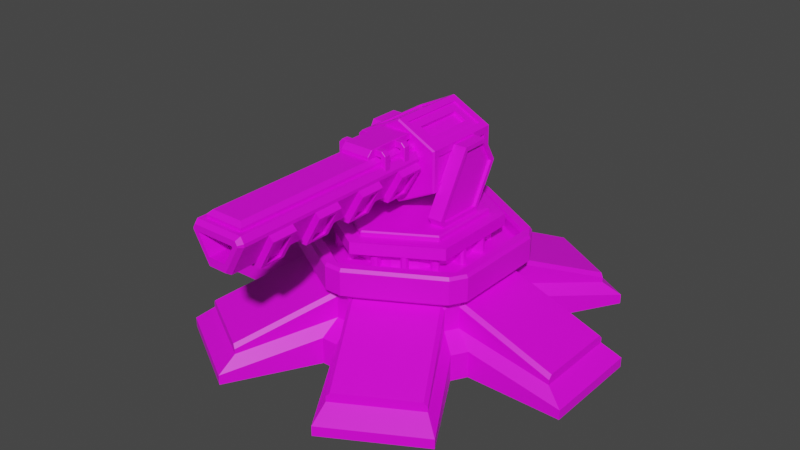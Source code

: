 # Source: PlasmaCannon.blend  (saved by Blender 2.91.10; exported with 4.5.12 LTS)
import bpy
from mathutils import Matrix  # noqa: F401  (used for matrix-valued properties, if any)

bpy.ops.wm.read_factory_settings(use_empty=True)
scene = bpy.context.scene
scene.name = 'Scene'

# ---- collections
col_collection = bpy.data.collections.new('Collection'); scene.collection.children.link(col_collection)

# ---- images (referenced by path relative to the original .blend; pixels are not part of the script)
import os
ASSET_DIR = os.environ.get("B2B_ASSET_DIR", "")  # directory of the original .blend (textures are referenced by path, not embedded)
HERE = os.path.dirname(os.path.abspath(__file__))  # packed textures are extracted next to this script under _unpacked/

def load_image(name, relpath, width, height, colorspace="sRGB"):
    """Load a texture the original file referenced (path relative to the .blend, or extracted next to this script)."""
    p = next((c for c in (os.path.join(HERE, relpath), os.path.join(ASSET_DIR, relpath)) if relpath and os.path.exists(c)), "")
    if p:
        img = bpy.data.images.load(p, check_existing=True)
        img.name = name
    else:  # same state as the original file: an image datablock whose file is absent (Cycles renders it pink)
        img = bpy.data.images.new(name, width, height)
        img.source = "FILE"
        img.filepath = "//" + (relpath or name)
    img.colorspace_settings.name = colorspace
    return img
img_green_team_png = load_image('green_team.png', 'green_team.png', 1024, 1024, 'sRGB')

# ---- materials (node trees are filled in below, after node groups)
mat_material_001 = bpy.data.materials.new('Material.001')
mat_material_001.use_transparent_shadow = False

# ---- material node trees
mat_material_001.use_nodes = True; mat_material_001.node_tree.nodes.clear()
_N = mat_material_001.node_tree.nodes; _L = mat_material_001.node_tree.links
n0 = _N.new('ShaderNodeBsdfPrincipled'); n0.name = 'Principled BSDF'; n0.location = (10, 300)
n0.distribution = 'GGX'
n0.subsurface_method = 'BURLEY'
n0.inputs[3].default_value = 1.45
n0.inputs[27].default_value = (0.0, 0.0, 0.0, 1.0)
n0.inputs[28].default_value = 1.0
n1 = _N.new('ShaderNodeOutputMaterial'); n1.name = 'Material Output'; n1.location = (300, 300)
n2 = _N.new('ShaderNodeTexImage'); n2.name = 'Image Texture'; n2.location = (-280, 280)
n2.image = img_green_team_png
_L.new(n0.outputs[0], n1.inputs[0])
_L.new(n2.outputs[0], n0.inputs[0])
n1.is_active_output = True

# ---- world
world_world = bpy.data.worlds.new('World'); scene.world = world_world
world_world.use_nodes = True; world_world.node_tree.nodes.clear()
_N = world_world.node_tree.nodes; _L = world_world.node_tree.links
n0 = _N.new('ShaderNodeOutputWorld'); n0.name = 'World Output'; n0.location = (300, 300)
n1 = _N.new('ShaderNodeBackground'); n1.name = 'Background'; n1.location = (10, 300)
n1.inputs[0].default_value = (0.05088, 0.05088, 0.05088, 1.0)
_L.new(n1.outputs[0], n0.inputs[0])
n0.is_active_output = True
world_world.color = (0.05088, 0.05088, 0.05088)
world_world.use_sun_shadow = False
world_world.sun_shadow_jitter_overblur = 0.0

# ---- meshes
me_cube = bpy.data.meshes.new('Cube')
me_cube.from_pydata([(0.0, -1.346, -0.3739), (0.0, -0.8747, -0.3739), (0.0, -4.551, 0.3217), (0.0, -4.723, -0.3217), (0.1629, -4.723, -0.1759), (0.346, -4.723, 0.1455), (0.346, -4.723, 0.1476), (0.3513, -4.551, 0.3217), (0.0, -1.817, -0.3739), (0.0, -2.288, -0.3739), (0.0, -2.759, -0.3739), (0.0, -3.229, -0.3739), (0.0, -3.7, -0.3739), (0.0, -4.171, -0.3739), (0.1953, -4.171, -0.3739), (0.1953, -3.7, -0.3739), (0.1953, -3.229, -0.3739), (0.1953, -2.759, -0.3739), (0.1953, -2.288, -0.3739), (0.5012, -1.346, 0.1629), (0.5012, -1.817, 0.1629), (0.5012, -2.288, 0.1629), (0.5012, -2.759, 0.1629), (0.5012, -3.229, 0.1629), (0.5012, -3.7, 0.1629), (0.5012, -4.171, 0.1629), (0.3513, -0.8747, 0.3217), (0.3513, -1.346, 0.3217), (0.3513, -1.817, 0.3217), (0.3513, -2.288, 0.3217), (0.3513, -2.759, 0.3217), (0.3513, -3.229, 0.3217), (0.3513, -3.7, 0.3217), (0.3513, -4.171, 0.3217), (0.5012, -4.171, 0.2189), (0.5012, -3.7, 0.2189), (0.5012, -3.229, 0.2189), (0.5012, -2.759, 0.2189), (0.5012, -2.288, 0.2189), (0.5012, -1.817, 0.2189), (0.5012, -1.346, 0.2189), (0.5012, -0.8747, 0.2189), (0.0, -1.817, -0.4559), (0.0, -2.288, -0.4559), (0.0, -0.8747, -0.4559), (0.0, -1.346, -0.4559), (0.0, -2.759, -0.4559), (0.0, -3.229, -0.4559), (0.0, -3.7, -0.4559), (0.0, -4.171, -0.4559), (0.3083, -4.085, -0.401), (0.3083, -3.786, -0.401), (0.3083, -3.143, -0.401), (0.3083, -2.845, -0.401), (0.3083, -2.202, -0.401), (0.3083, -1.903, -0.401), (0.3083, -1.26, -0.401), (0.3083, -0.9608, -0.401), (0.5517, -0.9608, 0.0261), (0.5517, -1.26, 0.0261), (0.5517, -1.903, 0.0261), (0.5517, -2.202, 0.0261), (0.5517, -2.845, 0.0261), (0.5517, -3.143, 0.0261), (0.5517, -3.786, 0.0261), (0.5517, -4.085, 0.0261), (0.277, -4.171, -0.4559), (0.277, -3.7, -0.4559), (0.277, -3.229, -0.4559), (0.277, -2.759, -0.4559), (0.277, -2.288, -0.4559), (0.277, -1.817, -0.4559), (0.277, -1.346, -0.4559), (0.277, -0.8747, -0.4559), (0.583, -0.8747, 0.081), (0.583, -1.346, 0.081), (0.583, -1.817, 0.081), (0.583, -2.288, 0.081), (0.583, -2.759, 0.081), (0.583, -3.229, 0.081), (0.583, -3.7, 0.081), (0.583, -4.171, 0.081), (0.2476, -4.085, -0.3847), (0.2476, -3.786, -0.3847), (0.2476, -3.143, -0.3847), (0.2476, -2.845, -0.3847), (0.2476, -2.202, -0.3847), (0.2476, -1.903, -0.3847), (0.2476, -1.26, -0.3847), (0.2476, -0.9608, -0.3847), (0.4909, -0.9608, 0.04233), (0.4909, -1.26, 0.04233), (0.4909, -1.903, 0.04233), (0.4909, -2.202, 0.04233), (0.4909, -2.845, 0.04233), (0.4909, -3.143, 0.04233), (0.4909, -3.786, 0.04233), (0.4909, -4.085, 0.04233), (0.4426, -4.171, 0.3217), (0.3344, -4.723, 0.168), (0.0, -4.642, 0.3217), (0.4426, -0.8747, 0.3217), (0.4426, -1.346, 0.3217), (0.4426, -1.817, 0.3217), (0.4426, -2.288, 0.3217), (0.4426, -2.759, 0.3217), (0.4426, -3.229, 0.3217), (0.4426, -3.7, 0.3217), (0.0, -4.171, 0.4464), (0.4146, -0.7068, 0.2939), (0.0, -0.8568, 0.4723), (0.0, -1.817, 0.4464), (0.0, -2.288, 0.4464), (0.0, -2.759, 0.4464), (0.0, -3.229, 0.4464), (0.0, -3.7, 0.4464), (0.2832, -0.8049, 0.3954), (0.3402, -0.8049, 0.3383), (0.0, -0.8049, 0.3954), (0.3402, -0.8049, 0.2939), (0.0, -0.8049, -0.2726), (0.2132, -0.8049, -0.2726), (0.4623, -0.8049, 0.1646), (0.4623, -0.8049, 0.2101), (0.5012, -4.642, 0.1629), (0.1953, -4.642, -0.3739), (0.0, -4.642, -0.3739), (0.4426, -4.642, 0.3217), (0.5012, -4.642, 0.2189), (0.0, -4.723, 0.2695), (0.449, -4.723, 0.1768), (0.1649, -4.723, -0.3217), (0.0, -4.723, -0.1759), (0.4123, -4.723, 0.2695), (0.449, -4.723, 0.205), (0.0, -4.723, 0.168), (0.0, -3.484, 0.168), (0.0, -3.484, -0.1759), (0.346, -3.484, 0.1455), (0.1629, -3.484, -0.1759), (0.3344, -3.484, 0.168), (0.346, -3.484, 0.1476), (0.4146, -0.8049, 0.2939), (0.1953, -0.8747, -0.3739), (0.5012, -0.8747, 0.1629), (0.1953, -1.817, -0.3739), (0.1953, -1.346, -0.3739), (0.0, -4.551, 0.3763), (0.0, -4.481, 0.4464), (0.2812, -1.346, 0.4464), (0.3513, -1.346, 0.3763), (0.3513, -1.817, 0.3763), (0.2812, -2.288, 0.4464), (0.3513, -2.288, 0.3763), (0.2812, -2.759, 0.4464), (0.3513, -2.759, 0.3763), (0.2812, -3.229, 0.4464), (0.3513, -3.229, 0.3763), (0.2812, -3.7, 0.4464), (0.3513, -3.7, 0.3763), (0.3513, -4.171, 0.3763), (0.2812, -4.171, 0.4464), (0.2812, -4.481, 0.4464), (0.3513, -4.551, 0.3763), (0.2553, -0.8568, 0.4723), (0.3513, -0.8747, 0.3763), (0.4623, -0.7068, 0.2101), (0.3402, -0.7068, 0.2939), (0.3402, -0.7068, 0.3383), (0.4623, -0.7068, 0.1646), (0.2832, -0.7068, 0.3954), (0.2132, -0.7068, -0.2726), (0.0, -0.7068, -0.2726), (0.0, -0.7068, 0.3954), (0.0, 0.8139, 0.6275), (0.6421, 0.8139, 0.3075), (0.6421, 0.8139, -0.3075), (0.0, 0.8139, -0.6275), (0.2553, -0.8568, 0.5667), (0.0, -1.346, 0.5926), (0.0, -0.8747, 0.5926), (0.2812, -0.8747, 0.4464), (0.0, -0.8747, 0.4464), (0.0, -0.8568, 0.5667), (0.0, -0.6403, 0.4723), (0.0, -0.6403, 0.5667), (0.2553, -0.6403, 0.4723), (0.2553, -0.6403, 0.5667), (0.2812, -1.032, 0.4464), (0.2812, -1.189, 0.4464), (0.2812, -1.503, 0.4464), (0.2812, -1.66, 0.4464), (0.0, -1.817, 0.5013), (0.0, -1.725, 0.5926), (0.2812, -1.807, 0.4464), (0.2712, -1.817, 0.4464), (0.2812, -1.827, 0.4464), (0.2883, -1.817, 0.4393), (0.2712, -1.346, 0.5926), (0.2812, -1.346, 0.5826), (0.2712, -0.8747, 0.5926), (0.2812, -0.8747, 0.5826), (0.2749, -0.8703, 0.5862), (0.2712, -1.503, 0.5926), (0.2812, -1.503, 0.5826), (0.2712, -1.66, 0.5926), (0.2812, -1.66, 0.5826), (0.2712, -1.032, 0.5926), (0.2812, -1.032, 0.5826), (0.2812, -1.189, 0.5826), (0.2712, -1.189, 0.5926), (0.2812, -1.721, 0.5826), (0.2712, -1.725, 0.5926), (0.2812, -1.807, 0.4972), (0.2712, -1.817, 0.5013), (0.2812, -1.049, 0.4713), (0.2812, -1.057, 0.4635), (0.2812, -1.043, 0.458), (0.2812, -1.164, 0.4635), (0.2812, -1.172, 0.4713), (0.2812, -1.177, 0.458), (0.2812, -1.52, 0.4713), (0.2812, -1.528, 0.4635), (0.2812, -1.514, 0.458), (0.2812, -1.635, 0.4635), (0.2812, -1.642, 0.4713), (0.2812, -1.648, 0.458), (0.2812, -1.528, 0.5754), (0.2812, -1.52, 0.5677), (0.2812, -1.513, 0.5784), (0.2812, -1.642, 0.5677), (0.2812, -1.635, 0.5754), (0.2812, -1.65, 0.5784), (0.2812, -1.057, 0.5754), (0.2812, -1.049, 0.5677), (0.2812, -1.042, 0.5784), (0.2812, -1.172, 0.5677), (0.2812, -1.164, 0.5754), (0.2812, -1.179, 0.5784), (0.3944, -1.049, 0.4713), (0.3867, -1.057, 0.4635), (0.3867, -1.164, 0.4635), (0.3944, -1.172, 0.4713), (0.3944, -1.52, 0.4713), (0.3867, -1.528, 0.4635), (0.3867, -1.635, 0.4635), (0.3944, -1.642, 0.4713), (0.3867, -1.528, 0.5754), (0.3867, -1.52, 0.5677), (0.3867, -1.642, 0.5677), (0.3867, -1.635, 0.5754), (0.3867, -1.057, 0.5754), (0.3867, -1.049, 0.5677), (0.3867, -1.172, 0.5677), (0.3867, -1.164, 0.5754), (0.4727, -1.049, 0.4635), (0.4805, -1.057, 0.4635), (0.4805, -1.164, 0.4635), (0.4727, -1.172, 0.4635), (0.4727, -1.52, 0.4635), (0.4805, -1.528, 0.4635), (0.4805, -1.635, 0.4635), (0.4727, -1.642, 0.4635), (0.3867, -1.057, 0.2472), (0.3944, -1.049, 0.2472), (0.3944, -1.172, 0.2472), (0.3867, -1.164, 0.2472), (0.3867, -1.528, 0.2472), (0.3944, -1.52, 0.2472), (0.3944, -1.642, 0.2472), (0.3867, -1.635, 0.2472), (0.4727, -1.049, 0.2472), (0.4805, -1.057, 0.2472), (0.4805, -1.164, 0.2472), (0.4727, -1.172, 0.2472), (0.4727, -1.52, 0.2472), (0.4805, -1.528, 0.2472), (0.4805, -1.635, 0.2472), (0.4727, -1.642, 0.2472), (0.4079, -1.52, 0.5677), (0.4111, -1.528, 0.5754), (0.4727, -1.52, 0.5029), (0.4805, -1.528, 0.5061), (0.4727, -1.642, 0.5029), (0.4805, -1.635, 0.5061), (0.4079, -1.642, 0.5677), (0.4111, -1.635, 0.5754), (0.4079, -1.049, 0.5677), (0.4111, -1.057, 0.5754), (0.4727, -1.049, 0.5029), (0.4805, -1.057, 0.5061), (0.4727, -1.172, 0.5029), (0.4805, -1.164, 0.5061), (0.4079, -1.172, 0.5677), (0.4111, -1.164, 0.5754), (0.1107, 0.6046, 0.6882), (0.1107, -0.6348, 0.6882), (0.6351, -0.6348, 0.4269), (0.6351, 0.6046, 0.4269), (0.7458, 0.6046, 0.248), (0.7458, -0.6348, 0.248), (0.7458, -0.6348, -0.248), (0.7458, 0.6046, -0.248), (0.6351, 0.6046, -0.4269), (0.6351, -0.6348, -0.4269), (0.1107, -0.6348, -0.6882), (0.1107, 0.6046, -0.6882), (0.244, 0.4405, 0.5877), (0.244, -0.4706, 0.5877), (0.09711, -0.6348, -0.661), (0.09711, 0.6046, -0.661), (0.4746, 0.4405, 0.4728), (0.4746, -0.4706, 0.4728), (0.7154, -0.6348, 0.248), (0.7154, 0.6046, 0.248), (0.7154, 0.6046, -0.248), (0.7154, -0.6348, -0.248), (0.6215, -0.6348, -0.3996), (0.6215, 0.6046, -0.3996), (0.0, -0.7584, 0.7125), (0.02476, -0.7308, 0.731), (0.0, -0.7308, 0.7434), (0.7181, -0.7584, 0.3546), (0.7458, -0.7308, 0.3717), (0.7181, -0.7584, -0.3546), (0.7458, -0.7308, -0.3717), (0.02476, -0.7308, -0.731), (0.0, -0.7584, -0.7125), (0.0, -0.7308, -0.7434), (0.0, 0.7283, 0.7434), (0.7458, 0.7283, 0.3717), (0.7458, 0.7283, -0.3717), (0.0, 0.7283, -0.7434), (0.09711, 0.6046, 0.661), (0.09711, -0.6348, 0.661), (0.6215, 0.6046, 0.3996), (0.6215, -0.6348, 0.3996), (0.176, 0.4405, 0.4513), (0.176, -0.4706, 0.4513), (0.4066, 0.4405, 0.3364), (0.4066, -0.4706, 0.3364)], [], [(161, 108, 148, 162), (13, 14, 125, 126), (5, 6, 141, 138), (25, 34, 128, 124), (98, 127, 128, 34), (156, 114, 115, 158), (154, 113, 114, 156), (26, 101, 142, 119), (152, 112, 113, 154), (111, 195, 214, 192), (29, 28, 151, 153), (101, 102, 40, 41), (102, 103, 39, 40), (103, 104, 38, 39), (104, 105, 37, 38), (105, 106, 36, 37), (106, 107, 35, 36), (107, 98, 34, 35), (144, 41, 40, 19), (19, 40, 39, 20), (20, 39, 38, 21), (21, 38, 37, 22), (22, 37, 36, 23), (23, 36, 35, 24), (24, 35, 34, 25), (125, 14, 25, 124), (21, 18, 70, 77), (15, 16, 23, 24), (18, 9, 43, 70), (17, 18, 21, 22), (24, 25, 81, 80), (145, 146, 19, 20), (17, 22, 78, 69), (8, 145, 71, 42), (23, 16, 68, 79), (9, 18, 17, 10), (146, 0, 45, 72), (11, 16, 15, 12), (22, 23, 79, 78), (54, 55, 87, 86), (51, 64, 96, 83), (52, 53, 85, 84), (65, 50, 82, 97), (44, 73, 72, 45), (42, 71, 70, 43), (46, 69, 68, 47), (48, 67, 66, 49), (10, 17, 69, 46), (144, 19, 75, 74), (145, 20, 76, 71), (16, 11, 47, 68), (19, 146, 72, 75), (12, 15, 67, 48), (20, 21, 77, 76), (143, 144, 74, 73), (25, 14, 66, 81), (14, 13, 49, 66), (1, 143, 73, 44), (15, 24, 80, 67), (51, 50, 66, 67), (53, 52, 68, 69), (55, 54, 70, 71), (57, 56, 72, 73), (59, 58, 74, 75), (61, 60, 76, 77), (63, 62, 78, 79), (65, 64, 80, 81), (50, 65, 81, 66), (64, 51, 67, 80), (52, 63, 79, 68), (62, 53, 69, 78), (54, 61, 77, 70), (60, 55, 71, 76), (56, 59, 75, 72), (58, 57, 73, 74), (82, 83, 96, 97), (84, 85, 94, 95), (86, 87, 92, 93), (88, 89, 90, 91), (63, 52, 84, 95), (56, 57, 89, 88), (53, 62, 94, 85), (58, 59, 91, 90), (61, 54, 86, 93), (60, 61, 93, 92), (55, 60, 92, 87), (62, 63, 95, 94), (59, 56, 88, 91), (64, 65, 97, 96), (50, 51, 83, 82), (57, 58, 90, 89), (33, 7, 127, 98), (7, 2, 100, 127), (26, 27, 102, 101), (27, 28, 103, 102), (28, 29, 104, 103), (29, 30, 105, 104), (30, 31, 106, 105), (31, 32, 107, 106), (32, 33, 98, 107), (27, 26, 165, 150), (28, 27, 150, 151), (178, 164, 186, 187), (30, 29, 153, 155), (31, 30, 155, 157), (32, 31, 157, 159), (33, 32, 159, 160), (7, 33, 160, 163), (158, 115, 108, 161), (130, 131, 125, 124), (131, 3, 126, 125), (133, 134, 128, 127), (129, 133, 127, 100), (134, 130, 124, 128), (5, 4, 131, 130), (4, 132, 3, 131), (99, 6, 134, 133), (135, 99, 133, 129), (6, 5, 130, 134), (139, 138, 141, 140, 136, 137), (6, 99, 140, 141), (4, 5, 138, 139), (99, 135, 136, 140), (132, 4, 139, 137), (145, 8, 0, 146), (161, 162, 163, 160), (147, 163, 162, 148), (181, 188, 189, 149, 150, 165), (197, 196, 152, 153, 151), (196, 195, 111, 112, 152), (152, 154, 155, 153), (154, 156, 157, 155), (156, 158, 159, 157), (158, 161, 160, 159), (2, 7, 163, 147), (117, 119, 167, 168), (101, 41, 123, 142), (143, 1, 120, 121), (182, 181, 116, 118), (41, 144, 122, 123), (165, 26, 119, 117), (144, 143, 121, 122), (181, 165, 117, 116), (119, 142, 109, 167), (116, 117, 168, 170), (123, 122, 169, 166), (121, 120, 172, 171), (142, 123, 166, 109), (122, 121, 171, 169), (118, 116, 170, 173), (305, 306, 310, 309), (297, 298, 335, 336), (295, 296, 334, 333), (149, 189, 209, 199), (149, 190, 191, 194, 197, 151, 150), (329, 321, 320, 296, 295), (174, 175, 176, 177), (110, 164, 181, 182), (188, 181, 201, 208), (164, 178, 202, 201, 181), (186, 184, 185, 187), (183, 178, 187, 185), (164, 110, 184, 186), (198, 179, 193, 212, 205, 203), (230, 225, 246, 249), (178, 183, 180, 200, 202), (190, 149, 199, 204), (241, 240, 263, 266), (238, 237, 233, 235, 208, 209), (215, 234, 252, 239), (221, 228, 248, 243), (224, 222, 244, 245), (236, 219, 242, 253), (233, 237, 254, 251), (227, 231, 250, 247), (192, 214, 212, 193), (223, 222, 224, 226, 191, 190), (262, 246, 269, 278), (258, 242, 265, 274), (220, 219, 236, 238, 209, 189), (226, 225, 230, 232, 206, 191), (232, 231, 227, 229, 204, 206), (217, 216, 218, 220, 189, 188), (235, 234, 215, 217, 188, 208), (229, 228, 221, 223, 190, 204), (243, 259, 275, 268), (239, 255, 271, 264), (260, 261, 277, 276), (249, 246, 262, 283, 285), (256, 257, 273, 272), (265, 266, 263, 264, 271, 272, 273, 274), (247, 250, 286, 280), (280, 286, 284, 282), (269, 270, 267, 268, 275, 276, 277, 278), (257, 256, 290, 292), (253, 242, 258, 291, 293), (243, 248, 279, 281, 259), (245, 244, 267, 270), (261, 260, 282, 284), (239, 252, 287, 289, 255), (288, 294, 292, 290), (251, 254, 294, 288), (200, 180, 179, 198, 210, 207), (194, 195, 196, 197), (200, 201, 202), (210, 198, 199, 209), (198, 203, 204, 199), (203, 205, 206, 204), (200, 207, 208, 201), (207, 210, 209, 208), (213, 211, 212, 214), (211, 206, 205, 212), (214, 195, 194, 213), (194, 191, 206, 211, 213), (215, 216, 217), (218, 219, 220), (221, 222, 223), (224, 225, 226), (227, 228, 229), (230, 231, 232), (233, 234, 235), (236, 237, 238), (236, 253, 254, 237), (252, 234, 233, 251), (221, 243, 244, 222), (246, 225, 224, 245), (218, 241, 242, 219), (250, 231, 230, 249), (248, 228, 227, 247), (215, 239, 240, 216), (245, 270, 269, 246), (277, 261, 262, 278), (260, 276, 275, 259), (267, 244, 243, 268), (258, 274, 273, 257), (271, 255, 256, 272), (263, 240, 239, 264), (241, 266, 265, 242), (281, 279, 280, 282), (285, 283, 284, 286), (289, 287, 288, 290), (293, 291, 292, 294), (279, 248, 247, 280), (249, 285, 286, 250), (283, 262, 261, 284), (259, 281, 282, 260), (287, 252, 251, 288), (253, 293, 294, 254), (291, 258, 257, 292), (255, 289, 290, 256), (218, 216, 240, 241), (330, 323, 300, 299), (322, 319, 327, 324), (323, 325, 301, 300), (330, 329, 295, 298), (323, 330, 298, 297), (331, 325, 304, 303), (325, 326, 305, 304), (331, 330, 299, 302), (325, 331, 302, 301), (326, 328, 332, 306, 305), (332, 331, 303, 306), (312, 311, 339, 340), (314, 313, 316, 315), (318, 317, 309, 310), (302, 299, 314, 315), (303, 304, 317, 318), (300, 301, 316, 313), (306, 303, 318, 310), (298, 295, 333, 335), (301, 302, 315, 316), (304, 305, 309, 317), (296, 297, 336, 334), (299, 300, 313, 314), (319, 320, 321), (326, 327, 328), (323, 320, 319, 322), (325, 323, 322, 324), (326, 325, 324, 327), (320, 323, 297, 296), (175, 174, 329, 330), (176, 175, 330, 331), (177, 176, 331, 332), (308, 307, 333, 334), (307, 311, 335, 333), (312, 308, 334, 336), (311, 312, 336, 335), (337, 338, 340, 339), (311, 307, 337, 339), (308, 312, 340, 338), (307, 308, 338, 337)])
_uv = me_cube.uv_layers.new(name='UVMap')
_uv.uv.foreach_set('vector', [0.85, 0.8837, 0.85, 0.8837, 0.85, 0.8837, 0.85, 0.8837, 0.2375, 0.5362, 0.2375, 0.5362, 0.2375, 0.5362, 0.2375, 0.5362, 0.85, 0.8837, 0.85, 0.8837, 0.85, 0.8837, 0.85, 0.8837, 0.85, 0.8837, 0.85, 0.8837, 0.85, 0.8837, 0.85, 0.8837, 0.2375, 0.5362, 0.2375, 0.5362, 0.2375, 0.5362, 0.2375, 0.5362, 0.85, 0.8837, 0.85, 0.8837, 0.85, 0.8837, 0.85, 0.8837, 0.85, 0.8837, 0.85, 0.8837, 0.85, 0.8837, 0.85, 0.8837, 0.85, 0.8837, 0.85, 0.8837, 0.85, 0.8837, 0.85, 0.8837, 0.85, 0.8837, 0.85, 0.8837, 0.85, 0.8837, 0.85, 0.8837, 0.85, 0.8837, 0.85, 0.8837, 0.85, 0.8837, 0.85, 0.8837, 0.85, 0.8837, 0.85, 0.8837, 0.85, 0.8837, 0.85, 0.8837, 0.2375, 0.5362, 0.2375, 0.5362, 0.2375, 0.5362, 0.2375, 0.5362, 0.2375, 0.5362, 0.2375, 0.5362, 0.2375, 0.5362, 0.2375, 0.5362, 0.2375, 0.5362, 0.2375, 0.5362, 0.2375, 0.5362, 0.2375, 0.5362, 0.2375, 0.5362, 0.2375, 0.5362, 0.2375, 0.5362, 0.2375, 0.5362, 0.2375, 0.5362, 0.2375, 0.5362, 0.2375, 0.5362, 0.2375, 0.5362, 0.2375, 0.5362, 0.2375, 0.5362, 0.2375, 0.5362, 0.2375, 0.5362, 0.2375, 0.5362, 0.2375, 0.5362, 0.2375, 0.5362, 0.2375, 0.5362, 0.85, 0.8837, 0.85, 0.8837, 0.85, 0.8837, 0.85, 0.8837, 0.85, 0.8837, 0.85, 0.8837, 0.85, 0.8837, 0.85, 0.8837, 0.85, 0.8837, 0.85, 0.8837, 0.85, 0.8837, 0.85, 0.8837, 0.85, 0.8837, 0.85, 0.8837, 0.85, 0.8837, 0.85, 0.8837, 0.85, 0.8837, 0.85, 0.8837, 0.85, 0.8837, 0.85, 0.8837, 0.85, 0.8837, 0.85, 0.8837, 0.85, 0.8837, 0.85, 0.8837, 0.85, 0.8837, 0.85, 0.8837, 0.85, 0.8837, 0.85, 0.8837, 0.85, 0.8837, 0.85, 0.8837, 0.85, 0.8837, 0.85, 0.8837, 0.85, 0.8837, 0.85, 0.8837, 0.85, 0.8837, 0.85, 0.8837, 0.85, 0.8837, 0.85, 0.8837, 0.85, 0.8837, 0.85, 0.8837, 0.85, 0.8837, 0.85, 0.8837, 0.85, 0.8837, 0.85, 0.8837, 0.85, 0.8837, 0.85, 0.8837, 0.85, 0.8837, 0.85, 0.8837, 0.85, 0.8837, 0.85, 0.8837, 0.85, 0.8837, 0.85, 0.8837, 0.85, 0.8837, 0.85, 0.8837, 0.85, 0.8837, 0.85, 0.8837, 0.85, 0.8837, 0.85, 0.8837, 0.85, 0.8837, 0.85, 0.8837, 0.85, 0.8837, 0.85, 0.8837, 0.85, 0.8837, 0.85, 0.8837, 0.85, 0.8837, 0.85, 0.8837, 0.85, 0.8837, 0.85, 0.8837, 0.2375, 0.5362, 0.2375, 0.5362, 0.2375, 0.5362, 0.2375, 0.5362, 0.85, 0.8837, 0.85, 0.8837, 0.85, 0.8837, 0.85, 0.8837, 0.2375, 0.5362, 0.2375, 0.5362, 0.2375, 0.5362, 0.2375, 0.5362, 0.85, 0.8837, 0.85, 0.8837, 0.85, 0.8837, 0.85, 0.8837, 0.175, 0.6587, 0.175, 0.6587, 0.175, 0.6587, 0.175, 0.6587, 0.175, 0.6587, 0.175, 0.6587, 0.175, 0.6587, 0.175, 0.6587, 0.175, 0.6587, 0.175, 0.6587, 0.175, 0.6587, 0.175, 0.6587, 0.175, 0.6587, 0.175, 0.6587, 0.175, 0.6587, 0.175, 0.6587, 0.85, 0.8837, 0.85, 0.8837, 0.85, 0.8837, 0.85, 0.8837, 0.85, 0.8837, 0.85, 0.8837, 0.85, 0.8837, 0.85, 0.8837, 0.85, 0.8837, 0.85, 0.8837, 0.85, 0.8837, 0.85, 0.8837, 0.85, 0.8837, 0.85, 0.8837, 0.85, 0.8837, 0.85, 0.8837, 0.85, 0.8837, 0.85, 0.8837, 0.85, 0.8837, 0.85, 0.8837, 0.85, 0.8837, 0.85, 0.8837, 0.85, 0.8837, 0.85, 0.8837, 0.85, 0.8837, 0.85, 0.8837, 0.85, 0.8837, 0.85, 0.8837, 0.85, 0.8837, 0.85, 0.8837, 0.85, 0.8837, 0.85, 0.8837, 0.85, 0.8837, 0.85, 0.8837, 0.85, 0.8837, 0.85, 0.8837, 0.85, 0.8837, 0.85, 0.8837, 0.85, 0.8837, 0.85, 0.8837, 0.85, 0.8837, 0.85, 0.8837, 0.85, 0.8837, 0.85, 0.8837, 0.85, 0.8837, 0.85, 0.8837, 0.85, 0.8837, 0.85, 0.8837, 0.85, 0.8837, 0.85, 0.8837, 0.85, 0.8837, 0.85, 0.8837, 0.2375, 0.5362, 0.2375, 0.5362, 0.2375, 0.5362, 0.2375, 0.5362, 0.85, 0.8837, 0.85, 0.8837, 0.85, 0.8837, 0.85, 0.8837, 0.85, 0.8837, 0.85, 0.8837, 0.85, 0.8837, 0.85, 0.8837, 0.85, 0.8837, 0.85, 0.8837, 0.85, 0.8837, 0.85, 0.8837, 0.85, 0.8837, 0.85, 0.8837, 0.85, 0.8837, 0.85, 0.8837, 0.85, 0.8837, 0.85, 0.8837, 0.85, 0.8837, 0.85, 0.8837, 0.85, 0.8837, 0.85, 0.8837, 0.85, 0.8837, 0.85, 0.8837, 0.85, 0.8837, 0.85, 0.8837, 0.85, 0.8837, 0.85, 0.8837, 0.85, 0.8837, 0.85, 0.8837, 0.85, 0.8837, 0.85, 0.8837, 0.85, 0.8837, 0.85, 0.8837, 0.85, 0.8837, 0.85, 0.8837, 0.85, 0.8837, 0.85, 0.8837, 0.85, 0.8837, 0.85, 0.8837, 0.85, 0.8837, 0.85, 0.8837, 0.85, 0.8837, 0.85, 0.8837, 0.85, 0.8837, 0.85, 0.8837, 0.85, 0.8837, 0.85, 0.8837, 0.85, 0.8837, 0.85, 0.8837, 0.85, 0.8837, 0.85, 0.8837, 0.85, 0.8837, 0.85, 0.8837, 0.85, 0.8837, 0.85, 0.8837, 0.85, 0.8837, 0.85, 0.8837, 0.85, 0.8837, 0.85, 0.8837, 0.85, 0.8837, 0.85, 0.8837, 0.85, 0.8837, 0.85, 0.8837, 0.85, 0.8837, 0.85, 0.8837, 0.85, 0.8837, 0.85, 0.8837, 0.85, 0.8837, 0.85, 0.8837, 0.85, 0.8837, 0.85, 0.8837, 0.175, 0.6587, 0.175, 0.6587, 0.175, 0.6587, 0.175, 0.6587, 0.175, 0.6587, 0.175, 0.6587, 0.175, 0.6587, 0.175, 0.6587, 0.175, 0.6587, 0.175, 0.6587, 0.175, 0.6587, 0.175, 0.6587, 0.175, 0.6587, 0.175, 0.6587, 0.175, 0.6587, 0.175, 0.6587, 0.175, 0.6587, 0.175, 0.6587, 0.175, 0.6587, 0.175, 0.6587, 0.175, 0.6587, 0.175, 0.6587, 0.175, 0.6587, 0.175, 0.6587, 0.175, 0.6587, 0.175, 0.6587, 0.175, 0.6587, 0.175, 0.6587, 0.175, 0.6587, 0.175, 0.6587, 0.175, 0.6587, 0.175, 0.6587, 0.175, 0.6587, 0.175, 0.6587, 0.175, 0.6587, 0.175, 0.6587, 0.175, 0.6587, 0.175, 0.6587, 0.175, 0.6587, 0.175, 0.6587, 0.175, 0.6587, 0.175, 0.6587, 0.175, 0.6587, 0.175, 0.6587, 0.175, 0.6587, 0.175, 0.6587, 0.175, 0.6587, 0.175, 0.6587, 0.175, 0.6587, 0.175, 0.6587, 0.175, 0.6587, 0.175, 0.6587, 0.175, 0.6587, 0.175, 0.6587, 0.175, 0.6587, 0.175, 0.6587, 0.175, 0.6587, 0.175, 0.6587, 0.175, 0.6587, 0.175, 0.6587, 0.175, 0.6587, 0.175, 0.6587, 0.175, 0.6587, 0.175, 0.6587, 0.85, 0.8837, 0.85, 0.8837, 0.85, 0.8837, 0.85, 0.8837, 0.85, 0.8837, 0.85, 0.8837, 0.85, 0.8837, 0.85, 0.8837, 0.85, 0.8837, 0.85, 0.8837, 0.85, 0.8837, 0.85, 0.8837, 0.85, 0.8837, 0.85, 0.8837, 0.85, 0.8837, 0.85, 0.8837, 0.85, 0.8837, 0.85, 0.8837, 0.85, 0.8837, 0.85, 0.8837, 0.85, 0.8837, 0.85, 0.8837, 0.85, 0.8837, 0.85, 0.8837, 0.85, 0.8837, 0.85, 0.8837, 0.85, 0.8837, 0.85, 0.8837, 0.85, 0.8837, 0.85, 0.8837, 0.85, 0.8837, 0.85, 0.8837, 0.85, 0.8837, 0.85, 0.8837, 0.85, 0.8837, 0.85, 0.8837, 0.85, 0.8837, 0.85, 0.8837, 0.85, 0.8837, 0.85, 0.8837, 0.85, 0.8837, 0.85, 0.8837, 0.85, 0.8837, 0.85, 0.8837, 0.85, 0.8837, 0.85, 0.8837, 0.85, 0.8837, 0.85, 0.8837, 0.85, 0.8837, 0.85, 0.8837, 0.85, 0.8837, 0.85, 0.8837, 0.85, 0.8837, 0.85, 0.8837, 0.85, 0.8837, 0.85, 0.8837, 0.85, 0.8837, 0.85, 0.8837, 0.85, 0.8837, 0.85, 0.8837, 0.85, 0.8837, 0.85, 0.8837, 0.85, 0.8837, 0.85, 0.8837, 0.85, 0.8837, 0.85, 0.8837, 0.85, 0.8837, 0.85, 0.8837, 0.85, 0.8837, 0.85, 0.8837, 0.85, 0.8837, 0.85, 0.8837, 0.85, 0.8837, 0.85, 0.8837, 0.85, 0.8837, 0.85, 0.8837, 0.2375, 0.5362, 0.2375, 0.5362, 0.2375, 0.5362, 0.2375, 0.5362, 0.2375, 0.5362, 0.2375, 0.5362, 0.2375, 0.5362, 0.2375, 0.5362, 0.85, 0.8837, 0.85, 0.8837, 0.85, 0.8837, 0.85, 0.8837, 0.85, 0.8837, 0.85, 0.8837, 0.85, 0.8837, 0.85, 0.8837, 0.85, 0.8837, 0.85, 0.8837, 0.85, 0.8837, 0.85, 0.8837, 0.2375, 0.5362, 0.2375, 0.5362, 0.2375, 0.5362, 0.2375, 0.5362, 0.2375, 0.5362, 0.2375, 0.5362, 0.2375, 0.5362, 0.2375, 0.5362, 0.85, 0.8837, 0.85, 0.8837, 0.85, 0.8837, 0.85, 0.8837, 0.85, 0.8837, 0.85, 0.8837, 0.85, 0.8837, 0.85, 0.8837, 0.9354, 0.8425, 0.9354, 0.8425, 0.9354, 0.8425, 0.9354, 0.8425, 0.9354, 0.8425, 0.9354, 0.8425, 0.9354, 0.8425, 0.9354, 0.8425, 0.9354, 0.8425, 0.9354, 0.8425, 0.9354, 0.8425, 0.9354, 0.8425, 0.9354, 0.8425, 0.9354, 0.8425, 0.9354, 0.8425, 0.9354, 0.8425, 0.9354, 0.8425, 0.9354, 0.8425, 0.9354, 0.8425, 0.9354, 0.8425, 0.9354, 0.8425, 0.9354, 0.8425, 0.2375, 0.5362, 0.2375, 0.5362, 0.2375, 0.5362, 0.2375, 0.5362, 0.85, 0.8837, 0.85, 0.8837, 0.85, 0.8837, 0.85, 0.8837, 0.85, 0.8837, 0.85, 0.8837, 0.85, 0.8837, 0.85, 0.8837, 0.85, 0.8837, 0.85, 0.8837, 0.85, 0.8837, 0.85, 0.8837, 0.85, 0.8837, 0.85, 0.8837, 0.85, 0.8837, 0.85, 0.8837, 0.85, 0.8837, 0.85, 0.8837, 0.85, 0.8837, 0.85, 0.8837, 0.85, 0.8837, 0.85, 0.8837, 0.85, 0.8837, 0.85, 0.8837, 0.85, 0.8837, 0.85, 0.8837, 0.85, 0.8837, 0.85, 0.8837, 0.85, 0.8837, 0.85, 0.8837, 0.85, 0.8837, 0.85, 0.8837, 0.85, 0.8837, 0.85, 0.8837, 0.85, 0.8837, 0.85, 0.8837, 0.85, 0.8837, 0.85, 0.8837, 0.85, 0.8837, 0.85, 0.8837, 0.85, 0.8837, 0.85, 0.8837, 0.85, 0.8837, 0.85, 0.8837, 0.85, 0.8837, 0.85, 0.8837, 0.85, 0.8837, 0.85, 0.8837, 0.85, 0.8837, 0.85, 0.8837, 0.85, 0.8837, 0.85, 0.8837, 0.85, 0.8837, 0.85, 0.8837, 0.85, 0.8837, 0.85, 0.8837, 0.85, 0.8837, 0.85, 0.8837, 0.85, 0.8837, 0.85, 0.8837, 0.85, 0.8837, 0.85, 0.8837, 0.85, 0.8837, 0.85, 0.8837, 0.85, 0.8837, 0.85, 0.8837, 0.85, 0.8837, 0.85, 0.8837, 0.85, 0.8837, 0.85, 0.8837, 0.85, 0.8837, 0.85, 0.8837, 0.85, 0.8837, 0.85, 0.8837, 0.85, 0.8837, 0.85, 0.8837, 0.85, 0.8837, 0.85, 0.8837, 0.85, 0.8837, 0.85, 0.8837, 0.85, 0.8837, 0.85, 0.8837, 0.85, 0.8837, 0.85, 0.8837, 0.85, 0.8837, 0.85, 0.8837, 0.85, 0.8837, 0.85, 0.8837, 0.85, 0.8837, 0.85, 0.8837, 0.85, 0.8837, 0.85, 0.8837, 0.85, 0.8837, 0.85, 0.8837, 0.85, 0.8837, 0.85, 0.8837, 0.85, 0.8837, 0.85, 0.8837, 0.85, 0.8837, 0.85, 0.8837, 0.85, 0.8837, 0.85, 0.8837, 0.85, 0.8837, 0.85, 0.8837, 0.85, 0.8837, 0.85, 0.8837, 0.85, 0.8837, 0.85, 0.8837, 0.85, 0.8837, 0.85, 0.8837, 0.85, 0.8837, 0.85, 0.8837, 0.85, 0.8837, 0.85, 0.8837, 0.85, 0.8837, 0.85, 0.8837, 0.85, 0.8837, 0.85, 0.8837, 0.85, 0.8837, 0.85, 0.8837, 0.85, 0.8837, 0.85, 0.8837, 0.85, 0.8837, 0.85, 0.8837, 0.85, 0.8837, 0.85, 0.8837, 0.85, 0.8837, 0.85, 0.8837, 0.85, 0.8837, 0.85, 0.8837, 0.85, 0.8837, 0.85, 0.8837, 0.85, 0.8837, 0.85, 0.8837, 0.85, 0.8837, 0.85, 0.8837, 0.85, 0.8837, 0.85, 0.8837, 0.85, 0.8837, 0.85, 0.8837, 0.85, 0.8837, 0.85, 0.8837, 0.85, 0.8837, 0.85, 0.8837, 0.85, 0.8837, 0.85, 0.8837, 0.85, 0.8837, 0.85, 0.8837, 0.85, 0.8837, 0.85, 0.8837, 0.85, 0.8837, 0.85, 0.8837, 0.85, 0.8837, 0.85, 0.8837, 0.85, 0.8837, 0.85, 0.8837, 0.85, 0.8837, 0.85, 0.8837, 0.85, 0.8837, 0.85, 0.8837, 0.85, 0.8837, 0.85, 0.8837, 0.85, 0.8837, 0.85, 0.8837, 0.85, 0.8837, 0.85, 0.8837, 0.85, 0.8837, 0.8479, 0.7175, 0.8479, 0.7175, 0.8479, 0.7175, 0.8479, 0.7175, 0.85, 0.8837, 0.85, 0.8837, 0.85, 0.8837, 0.85, 0.8837, 0.85, 0.8837, 0.85, 0.8837, 0.85, 0.8837, 0.85, 0.8837, 0.85, 0.8837, 0.8479, 0.7175, 0.8479, 0.7175, 0.8479, 0.7175, 0.8479, 0.7175, 0.85, 0.8837, 0.85, 0.8837, 0.85, 0.8837, 0.85, 0.8837, 0.85, 0.8837, 0.85, 0.8837, 0.8479, 0.7175, 0.8479, 0.7175, 0.8479, 0.7175, 0.8479, 0.7175, 0.8479, 0.7175, 0.8479, 0.7175, 0.8479, 0.7175, 0.8479, 0.7175, 0.8479, 0.7175, 0.8479, 0.7175, 0.8479, 0.7175, 0.8479, 0.7175, 0.8479, 0.7175, 0.8479, 0.7175, 0.8479, 0.7175, 0.8479, 0.7175, 0.8479, 0.7175, 0.8479, 0.7175, 0.8479, 0.7175, 0.8479, 0.7175, 0.8479, 0.7175, 0.8479, 0.7175, 0.8479, 0.7175, 0.8479, 0.7175, 0.85, 0.8837, 0.85, 0.8837, 0.85, 0.8837, 0.85, 0.8837, 0.85, 0.8837, 0.85, 0.8837, 0.85, 0.8837, 0.85, 0.8837, 0.85, 0.8837, 0.85, 0.8837, 0.8479, 0.7175, 0.8479, 0.7175, 0.8479, 0.7175, 0.8479, 0.7175, 0.8479, 0.7175, 0.8479, 0.7175, 0.8479, 0.7175, 0.8479, 0.7175, 0.85, 0.8837, 0.85, 0.8837, 0.85, 0.8837, 0.85, 0.8837, 0.85, 0.8837, 0.85, 0.8837, 0.85, 0.8837, 0.85, 0.8837, 0.85, 0.8837, 0.85, 0.8837, 0.85, 0.8837, 0.85, 0.8837, 0.85, 0.8837, 0.85, 0.8837, 0.85, 0.8837, 0.85, 0.8837, 0.85, 0.8837, 0.85, 0.8837, 0.85, 0.8837, 0.85, 0.8837, 0.85, 0.8837, 0.85, 0.8837, 0.85, 0.8837, 0.85, 0.8837, 0.85, 0.8837, 0.85, 0.8837, 0.85, 0.8837, 0.85, 0.8837, 0.85, 0.8837, 0.85, 0.8837, 0.85, 0.8837, 0.85, 0.8837, 0.85, 0.8837, 0.85, 0.8837, 0.85, 0.8837, 0.85, 0.8837, 0.8479, 0.7175, 0.8479, 0.7175, 0.8479, 0.7175, 0.8479, 0.7175, 0.8479, 0.7175, 0.8479, 0.7175, 0.8479, 0.7175, 0.8479, 0.7175, 0.8479, 0.7175, 0.8479, 0.7175, 0.8479, 0.7175, 0.8479, 0.7175, 0.8479, 0.7175, 0.8479, 0.7175, 0.8479, 0.7175, 0.8479, 0.7175, 0.8479, 0.7175, 0.8479, 0.7175, 0.8479, 0.7175, 0.8479, 0.7175, 0.8479, 0.7175, 0.8479, 0.7175, 0.8479, 0.7175, 0.8479, 0.7175, 0.8479, 0.7175, 0.8479, 0.7175, 0.8479, 0.7175, 0.8479, 0.7175, 0.8479, 0.7175, 0.8479, 0.7175, 0.8479, 0.7175, 0.8479, 0.7175, 0.8479, 0.7175, 0.8479, 0.7175, 0.8479, 0.7175, 0.8479, 0.7175, 0.8479, 0.7175, 0.8479, 0.7175, 0.8479, 0.7175, 0.8479, 0.7175, 0.8479, 0.7175, 0.8479, 0.7175, 0.8479, 0.7175, 0.8479, 0.7175, 0.8479, 0.7175, 0.8479, 0.7175, 0.8479, 0.7175, 0.8479, 0.7175, 0.8479, 0.7175, 0.8479, 0.7175, 0.8479, 0.7175, 0.8479, 0.7175, 0.8479, 0.7175, 0.8479, 0.7175, 0.8479, 0.7175, 0.8479, 0.7175, 0.8479, 0.7175, 0.8479, 0.7175, 0.8479, 0.7175, 0.8479, 0.7175, 0.8479, 0.7175, 0.8479, 0.7175, 0.8479, 0.7175, 0.8479, 0.7175, 0.8479, 0.7175, 0.8479, 0.7175, 0.8479, 0.7175, 0.8479, 0.7175, 0.8479, 0.7175, 0.8479, 0.7175, 0.8479, 0.7175, 0.8479, 0.7175, 0.8479, 0.7175, 0.8479, 0.7175, 0.8479, 0.7175, 0.8479, 0.7175, 0.8479, 0.7175, 0.8479, 0.7175, 0.8479, 0.7175, 0.8479, 0.7175, 0.85, 0.8837, 0.85, 0.8837, 0.85, 0.8837, 0.85, 0.8837, 0.85, 0.8837, 0.85, 0.8837, 0.85, 0.8837, 0.85, 0.8837, 0.85, 0.8837, 0.85, 0.8837, 0.85, 0.8837, 0.85, 0.8837, 0.85, 0.8837, 0.85, 0.8837, 0.85, 0.8837, 0.85, 0.8837, 0.85, 0.8837, 0.85, 0.8837, 0.85, 0.8837, 0.85, 0.8837, 0.85, 0.8837, 0.85, 0.8837, 0.85, 0.8837, 0.85, 0.8837, 0.85, 0.8837, 0.85, 0.8837, 0.85, 0.8837, 0.85, 0.8837, 0.85, 0.8837, 0.85, 0.8837, 0.85, 0.8837, 0.85, 0.8837, 0.85, 0.8837, 0.85, 0.8837, 0.85, 0.8837, 0.85, 0.8837, 0.85, 0.8837, 0.85, 0.8837, 0.85, 0.8837, 0.85, 0.8837, 0.85, 0.8837, 0.85, 0.8837, 0.85, 0.8837, 0.85, 0.8837, 0.85, 0.8837, 0.85, 0.8837, 0.85, 0.8837, 0.85, 0.8837, 0.85, 0.8837, 0.85, 0.8837, 0.8479, 0.7175, 0.8479, 0.7175, 0.8479, 0.7175, 0.8479, 0.7175, 0.8479, 0.7175, 0.8479, 0.7175, 0.8479, 0.7175, 0.8479, 0.7175, 0.8479, 0.7175, 0.8479, 0.7175, 0.8479, 0.7175, 0.8479, 0.7175, 0.8479, 0.7175, 0.8479, 0.7175, 0.8479, 0.7175, 0.8479, 0.7175, 0.8479, 0.7175, 0.8479, 0.7175, 0.8479, 0.7175, 0.8479, 0.7175, 0.8479, 0.7175, 0.8479, 0.7175, 0.8479, 0.7175, 0.8479, 0.7175, 0.8479, 0.7175, 0.8479, 0.7175, 0.8479, 0.7175, 0.8479, 0.7175, 0.8479, 0.7175, 0.8479, 0.7175, 0.8479, 0.7175, 0.8479, 0.7175, 0.8479, 0.7175, 0.8479, 0.7175, 0.8479, 0.7175, 0.8479, 0.7175, 0.8479, 0.7175, 0.8479, 0.7175, 0.8479, 0.7175, 0.8479, 0.7175, 0.8479, 0.7175, 0.8479, 0.7175, 0.8479, 0.7175, 0.8479, 0.7175, 0.8479, 0.7175, 0.8479, 0.7175, 0.8479, 0.7175, 0.8479, 0.7175, 0.8479, 0.7175, 0.8479, 0.7175, 0.8479, 0.7175, 0.8479, 0.7175, 0.8479, 0.7175, 0.8479, 0.7175, 0.8479, 0.7175, 0.8479, 0.7175, 0.8479, 0.7175, 0.8479, 0.7175, 0.8479, 0.7175, 0.8479, 0.7175, 0.8479, 0.7175, 0.8479, 0.7175, 0.8479, 0.7175, 0.8479, 0.7175, 0.8479, 0.7175, 0.8479, 0.7175, 0.8479, 0.7175, 0.8479, 0.7175, 0.8479, 0.7175, 0.8479, 0.7175, 0.8479, 0.7175, 0.8479, 0.7175, 0.8479, 0.7175, 0.8479, 0.7175, 0.8479, 0.7175, 0.8479, 0.7175, 0.8479, 0.7175, 0.8479, 0.7175, 0.8479, 0.7175, 0.8479, 0.7175, 0.8479, 0.7175, 0.8479, 0.7175, 0.8479, 0.7175, 0.8479, 0.7175, 0.8479, 0.7175, 0.8479, 0.7175, 0.8479, 0.7175, 0.8479, 0.7175, 0.8479, 0.7175, 0.8479, 0.7175, 0.8479, 0.7175, 0.8479, 0.7175, 0.8479, 0.7175, 0.8479, 0.7175, 0.8479, 0.7175, 0.8479, 0.7175, 0.8479, 0.7175, 0.8479, 0.7175, 0.8479, 0.7175, 0.8479, 0.7175, 0.8479, 0.7175, 0.8479, 0.7175, 0.8479, 0.7175, 0.8479, 0.7175, 0.8479, 0.7175, 0.8479, 0.7175, 0.8479, 0.7175, 0.8479, 0.7175, 0.8479, 0.7175, 0.8479, 0.7175, 0.8479, 0.7175, 0.8479, 0.7175, 0.8479, 0.7175, 0.8479, 0.7175, 0.8479, 0.7175, 0.8479, 0.7175, 0.8479, 0.7175, 0.8479, 0.7175, 0.8479, 0.7175, 0.8479, 0.7175, 0.8479, 0.7175, 0.8479, 0.7175, 0.8479, 0.7175, 0.8479, 0.7175, 0.8479, 0.7175, 0.8479, 0.7175, 0.8479, 0.7175, 0.8479, 0.7175, 0.8479, 0.7175, 0.8479, 0.7175, 0.8479, 0.7175, 0.8479, 0.7175, 0.8479, 0.7175, 0.8479, 0.7175, 0.8479, 0.7175, 0.8479, 0.7175, 0.8479, 0.7175, 0.8479, 0.7175, 0.8479, 0.7175, 0.8479, 0.7175, 0.85, 0.8837, 0.85, 0.8837, 0.85, 0.8837, 0.85, 0.8837, 0.85, 0.8837, 0.85, 0.8837, 0.85, 0.8837, 0.85, 0.8837, 0.85, 0.8837, 0.85, 0.8837, 0.85, 0.8837, 0.85, 0.8837, 0.85, 0.8837, 0.85, 0.8837, 0.85, 0.8837, 0.85, 0.8837, 0.85, 0.8837, 0.85, 0.8837, 0.85, 0.8837, 0.85, 0.8837, 0.85, 0.8837, 0.85, 0.8837, 0.85, 0.8837, 0.85, 0.8837, 0.85, 0.8837, 0.85, 0.8837, 0.85, 0.8837, 0.85, 0.8837, 0.85, 0.8837, 0.85, 0.8837, 0.85, 0.8837, 0.85, 0.8837, 0.85, 0.8837, 0.85, 0.8837, 0.85, 0.8837, 0.85, 0.8837, 0.85, 0.8837, 0.85, 0.8837, 0.85, 0.8837, 0.85, 0.8837, 0.85, 0.8837, 0.85, 0.8837, 0.85, 0.8837, 0.85, 0.8837, 0.85, 0.8837, 0.1771, 0.6675, 0.1771, 0.6675, 0.1771, 0.6675, 0.1771, 0.6675, 0.1792, 0.6412, 0.1792, 0.6412, 0.1792, 0.6412, 0.1792, 0.6412, 0.1792, 0.6412, 0.1792, 0.6412, 0.1792, 0.6412, 0.1792, 0.6412, 0.85, 0.8837, 0.85, 0.8837, 0.85, 0.8837, 0.85, 0.8837, 0.85, 0.8837, 0.85, 0.8837, 0.85, 0.8837, 0.85, 0.8837, 0.85, 0.8837, 0.85, 0.8837, 0.85, 0.8837, 0.85, 0.8837, 0.85, 0.8837, 0.85, 0.8837, 0.85, 0.8837, 0.85, 0.8837, 0.85, 0.8837, 0.85, 0.8837, 0.85, 0.8837, 0.85, 0.8837, 0.85, 0.8837, 0.85, 0.8837, 0.85, 0.8837, 0.85, 0.8837, 0.85, 0.8837, 0.85, 0.8837, 0.85, 0.8837, 0.85, 0.8837, 0.85, 0.8837, 0.85, 0.8837, 0.85, 0.8837, 0.85, 0.8837, 0.85, 0.8837, 0.85, 0.8837, 0.85, 0.8837, 0.85, 0.8837, 0.85, 0.8837, 0.85, 0.8837, 0.85, 0.8837, 0.85, 0.8837, 0.85, 0.8837, 0.85, 0.8837, 0.85, 0.8837, 0.85, 0.8837, 0.85, 0.8837, 0.85, 0.8837, 0.85, 0.8837, 0.85, 0.8837, 0.85, 0.8837, 0.85, 0.8837, 0.85, 0.8837, 0.85, 0.8837, 0.85, 0.8837, 0.85, 0.8837, 0.85, 0.8837, 0.85, 0.8837, 0.85, 0.8837, 0.85, 0.8837, 0.85, 0.8837, 0.85, 0.8837, 0.85, 0.8837, 0.85, 0.8837, 0.85, 0.8837, 0.85, 0.8837, 0.85, 0.8837, 0.85, 0.8837, 0.85, 0.8837, 0.85, 0.8837, 0.85, 0.8837, 0.85, 0.8837, 0.1771, 0.6675, 0.1771, 0.6675, 0.1771, 0.6675, 0.1771, 0.6675, 0.1771, 0.6675, 0.1771, 0.6675, 0.1771, 0.6675, 0.1771, 0.6675, 0.1771, 0.6675, 0.1771, 0.6675, 0.1771, 0.6675, 0.1771, 0.6675, 0.1771, 0.6675, 0.1771, 0.6675, 0.1771, 0.6675, 0.1771, 0.6675, 0.1771, 0.6675, 0.1771, 0.6675, 0.1771, 0.6675, 0.1771, 0.6675, 0.1771, 0.6675, 0.1771, 0.6675, 0.1771, 0.6675, 0.1771, 0.6675, 0.1771, 0.6675, 0.1771, 0.6675, 0.1771, 0.6675, 0.1771, 0.6675, 0.1771, 0.6675, 0.1771, 0.6675, 0.1771, 0.6675, 0.1771, 0.6675])
me_cube.materials.append(mat_material_001)
me_cube.use_remesh_preserve_volume = False
me_cube.use_remesh_preserve_attributes = False
me_cube.use_mirror_vertex_groups = False
me_cube.update()
me_cube_002 = bpy.data.meshes.new('Cube.002')
me_cube_002.from_pydata([(0.7235, 0.8485, 1.604), (0.7235, 0.4381, 0.8936), (0.988, 0.4381, 0.8936), (0.988, 0.8485, 1.604), (0.7235, -0.3667, 0.8934), (0.988, -0.3667, 0.8934), (0.7235, -0.4096, 0.9678), (0.988, -0.4096, 0.9678), (0.7235, 0.1806, 1.99), (0.988, 0.1806, 1.99), (0.7235, 0.6258, 1.99), (0.988, 0.6258, 1.99), (0.0, 1.632, 0.5122), (0.0, 1.356, 0.7257), (1.339, 0.8187, 0.5122), (1.103, 0.6859, 0.7257), (1.339, -0.8084, 0.5122), (1.103, -0.6757, 0.7257), (0.0, -1.622, 0.5122), (0.0, -1.346, 0.7257), (1.339, 0.8187, 0.7257), (0.0, 1.632, 0.7257), (1.339, -0.8084, 0.7257), (0.0, -1.622, 0.7257), (0.0, 1.326, 0.8208), (0.0, 1.356, 0.795), (0.0, -1.346, 0.795), (0.0, -1.316, 0.8208), (1.077, 0.6714, 0.8208), (1.103, 0.6859, 0.795), (1.077, -0.6611, 0.8208), (1.103, -0.6757, 0.795), (0.7235, 0.9324, 1.604), (0.7235, 0.4801, 0.8209), (0.988, 0.4801, 0.8209), (0.988, 0.9324, 1.604), (0.7235, -0.4087, 0.8207), (0.988, -0.4087, 0.8207), (0.7235, -0.4936, 0.9678), (0.988, -0.4936, 0.9678), (0.7235, 0.1386, 2.063), (0.988, 0.1386, 2.063), (0.7235, 0.6678, 2.063), (0.988, 0.6678, 2.063), (0.7806, 0.8485, 1.604), (0.7806, 0.4381, 0.8936), (0.9309, 0.4381, 0.8936), (0.9309, 0.8485, 1.604), (0.7806, -0.3667, 0.8934), (0.9309, -0.3667, 0.8934), (0.7806, -0.4096, 0.9678), (0.9309, -0.4096, 0.9678), (0.7806, 0.1806, 1.99), (0.9309, 0.1806, 1.99), (0.7806, 0.6258, 1.99), (0.9309, 0.6258, 1.99), (0.0, 1.177, -0.1363), (0.0, 1.177, 0.6199), (0.4533, 1.086, -0.1363), (0.4533, 1.086, 0.6199), (0.8399, 0.8279, -0.1363), (0.8399, 0.8279, 0.6199), (1.098, 0.4413, -0.1363), (1.098, 0.4413, 0.6199), (1.189, -0.01473, -0.1363), (1.189, -0.01473, 0.6199), (1.098, -0.4707, -0.1363), (1.098, -0.4707, 0.6199), (0.8399, -0.8573, -0.1363), (0.8399, -0.8573, 0.6199), (0.4533, -1.116, -0.1363), (0.4533, -1.116, 0.6199), (0.0, -1.206, -0.1363), (0.0, -1.206, 0.6199), (0.1664, 1.144, -0.05763), (0.1664, 1.144, 0.5413), (0.2867, 1.12, 0.5413), (0.2867, 1.12, -0.05763), (0.5952, 0.9914, -0.05763), (0.5952, 0.9914, 0.5413), (0.698, 0.9227, 0.5413), (0.698, 0.9227, -0.05763), (0.9347, 0.686, -0.05763), (0.9347, 0.686, 0.5413), (1.003, 0.5832, 0.5413), (1.003, 0.5832, -0.05763), (1.131, 0.2739, -0.05763), (1.131, 0.2739, 0.5413), (1.156, 0.1526, 0.5413), (1.156, 0.1526, -0.05763), (1.156, -0.1821, -0.05763), (1.156, -0.1821, 0.5413), (1.131, -0.3034, 0.5413), (1.131, -0.3034, -0.05763), (1.003, -0.6126, -0.05763), (1.003, -0.6126, 0.5413), (0.9347, -0.7154, 0.5413), (0.9347, -0.7154, -0.05763), (0.698, -0.9521, -0.05763), (0.698, -0.9521, 0.5413), (0.5952, -1.021, 0.5413), (0.5952, -1.021, -0.05763), (0.2867, -1.149, -0.05763), (0.2867, -1.149, 0.5413), (0.1664, -1.173, 0.5413), (0.1664, -1.173, -0.05763), (0.1969, 1.296, -0.05763), (0.2356, 1.322, -0.05763), (0.2356, 1.322, 0.5413), (0.1969, 1.296, 0.5413), (0.1969, -1.326, 0.5413), (0.2356, -1.352, 0.5413), (0.2356, -1.352, -0.05763), (0.1969, -1.326, -0.05763), (0.2914, 1.311, -0.05763), (0.3172, 1.272, -0.05763), (0.3172, 1.272, 0.5413), (0.2914, 1.311, 0.5413), (0.7274, 1.13, 0.5413), (0.6818, 1.121, 0.5413), (0.6818, 1.121, -0.05763), (0.7274, 1.13, -0.05763), (0.7756, 1.098, -0.05763), (0.7846, 1.052, -0.05763), (0.7846, 1.052, 0.5413), (0.7756, 1.098, 0.5413), (1.11, 0.7635, 0.5413), (1.064, 0.7726, 0.5413), (1.064, 0.7726, -0.05763), (1.11, 0.7635, -0.05763), (1.142, 0.7154, -0.05763), (1.133, 0.6698, -0.05763), (1.133, 0.6698, 0.5413), (1.142, 0.7154, 0.5413), (1.323, 0.2785, 0.5413), (1.284, 0.3043, 0.5413), (1.284, 0.3043, -0.05763), (1.323, 0.2785, -0.05763), (1.334, 0.2217, -0.05763), (1.309, 0.1831, -0.05763), (1.309, 0.1831, 0.5413), (1.334, 0.2217, 0.5413), (1.334, -0.2512, 0.5413), (1.309, -0.2125, 0.5413), (1.309, -0.2125, -0.05763), (1.334, -0.2512, -0.05763), (1.323, -0.308, -0.05763), (1.284, -0.3338, -0.05763), (1.284, -0.3338, 0.5413), (1.323, -0.308, 0.5413), (1.142, -0.7449, 0.5413), (1.133, -0.6993, 0.5413), (1.133, -0.6993, -0.05763), (1.142, -0.7449, -0.05763), (1.11, -0.793, -0.05763), (1.064, -0.8021, -0.05763), (1.064, -0.8021, 0.5413), (1.11, -0.793, 0.5413), (0.7756, -1.127, 0.5413), (0.7846, -1.082, 0.5413), (0.7846, -1.082, -0.05763), (0.7756, -1.127, -0.05763), (0.7274, -1.16, -0.05763), (0.6818, -1.151, -0.05763), (0.6818, -1.151, 0.5413), (0.7274, -1.16, 0.5413), (0.2914, -1.341, 0.5413), (0.3172, -1.302, 0.5413), (0.3172, -1.302, -0.05763), (0.2914, -1.341, -0.05763)], [], [(32, 35, 34, 33), (33, 34, 37, 36), (36, 37, 39, 38), (38, 39, 41, 40), (40, 41, 43, 42), (42, 43, 35, 32), (11, 9, 53, 55), (1, 4, 48, 45), (12, 21, 20, 14), (14, 20, 22, 16), (16, 22, 23, 18), (17, 15, 29, 31), (12, 14, 16, 18), (13, 15, 20, 21), (15, 17, 22, 20), (17, 19, 23, 22), (15, 13, 25, 29), (19, 17, 31, 26), (29, 25, 24, 28), (31, 29, 28, 30), (26, 31, 30, 27), (28, 24, 27, 30), (1, 0, 32, 33), (3, 2, 34, 35), (4, 1, 33, 36), (2, 5, 37, 34), (6, 4, 36, 38), (5, 7, 39, 37), (8, 6, 38, 40), (7, 9, 41, 39), (10, 8, 40, 42), (9, 11, 43, 41), (0, 10, 42, 32), (11, 3, 35, 43), (44, 45, 48, 50, 52, 54), (46, 47, 55, 53, 51, 49), (6, 8, 52, 50), (5, 2, 46, 49), (10, 0, 44, 54), (0, 1, 45, 44), (9, 7, 51, 53), (4, 6, 50, 48), (3, 11, 55, 47), (2, 3, 47, 46), (8, 10, 54, 52), (7, 5, 49, 51), (96, 97, 155, 156), (90, 91, 143, 144), (75, 76, 116, 117, 108, 109), (97, 94, 152, 153, 154, 155), (89, 86, 136, 137, 138, 139), (88, 89, 139, 140), (82, 83, 127, 128), (102, 103, 167, 168), (56, 58, 60, 62, 64, 66, 68, 70, 72), (59, 57, 73, 71, 69, 67, 65, 63, 61), (56, 57, 75, 74), (57, 59, 76, 75), (59, 58, 77, 76), (58, 56, 74, 77), (58, 59, 79, 78), (59, 61, 80, 79), (61, 60, 81, 80), (60, 58, 78, 81), (60, 61, 83, 82), (61, 63, 84, 83), (63, 62, 85, 84), (62, 60, 82, 85), (62, 63, 87, 86), (63, 65, 88, 87), (65, 64, 89, 88), (64, 62, 86, 89), (64, 65, 91, 90), (65, 67, 92, 91), (67, 66, 93, 92), (66, 64, 90, 93), (66, 67, 95, 94), (67, 69, 96, 95), (69, 68, 97, 96), (68, 66, 94, 97), (68, 69, 99, 98), (69, 71, 100, 99), (71, 70, 101, 100), (70, 68, 98, 101), (70, 71, 103, 102), (71, 73, 104, 103), (73, 72, 105, 104), (72, 70, 102, 105), (77, 74, 106, 107, 114, 115), (79, 80, 124, 125, 118, 119), (83, 84, 132, 133, 126, 127), (87, 88, 140, 141, 134, 135), (91, 92, 148, 149, 142, 143), (95, 96, 156, 157, 150, 151), (99, 100, 164, 165, 158, 159), (103, 104, 110, 111, 166, 167), (104, 105, 113, 110), (94, 95, 151, 152), (107, 108, 117, 114), (78, 79, 119, 120), (129, 126, 133, 130), (98, 99, 159, 160), (76, 77, 115, 116), (84, 85, 131, 132), (105, 102, 168, 169, 112, 113), (85, 82, 128, 129, 130, 131), (145, 142, 149, 146), (86, 87, 135, 136), (92, 93, 147, 148), (93, 90, 144, 145, 146, 147), (161, 158, 165, 162), (121, 118, 125, 122), (153, 150, 157, 154), (100, 101, 163, 164), (80, 81, 123, 124), (101, 98, 160, 161, 162, 163), (81, 78, 120, 121, 122, 123), (169, 166, 111, 112), (137, 134, 141, 138), (106, 109, 108, 107), (110, 113, 112, 111), (116, 115, 114, 117), (118, 121, 120, 119), (124, 123, 122, 125), (126, 129, 128, 127), (132, 131, 130, 133), (134, 137, 136, 135), (140, 139, 138, 141), (142, 145, 144, 143), (148, 147, 146, 149), (150, 153, 152, 151), (156, 155, 154, 157), (158, 161, 160, 159), (164, 163, 162, 165), (166, 169, 168, 167), (74, 75, 109, 106)])
_uv = me_cube_002.uv_layers.new(name='UVMap')
_uv.uv.foreach_set('vector', [0.8396, 0.7175, 0.8396, 0.7175, 0.8396, 0.7175, 0.8396, 0.7175, 0.8396, 0.7175, 0.8396, 0.7175, 0.8396, 0.7175, 0.8396, 0.7175, 0.8396, 0.7175, 0.8396, 0.7175, 0.8396, 0.7175, 0.8396, 0.7175, 0.8396, 0.7175, 0.8396, 0.7175, 0.8396, 0.7175, 0.8396, 0.7175, 0.8396, 0.7175, 0.8396, 0.7175, 0.8396, 0.7175, 0.8396, 0.7175, 0.8396, 0.7175, 0.8396, 0.7175, 0.8396, 0.7175, 0.8396, 0.7175, 0.8396, 0.7175, 0.8396, 0.7175, 0.8396, 0.7175, 0.8396, 0.7175, 0.8396, 0.7175, 0.8396, 0.7175, 0.8396, 0.7175, 0.8396, 0.7175, 0.8312, 0.8713, 0.8312, 0.8713, 0.8312, 0.8713, 0.8312, 0.8713, 0.8312, 0.8713, 0.8312, 0.8713, 0.8312, 0.8713, 0.8312, 0.8713, 0.8312, 0.8713, 0.8312, 0.8713, 0.8312, 0.8713, 0.8312, 0.8713, 0.8312, 0.8713, 0.8312, 0.8713, 0.8312, 0.8713, 0.8312, 0.8713, 0.8396, 0.7175, 0.8396, 0.7175, 0.8396, 0.7175, 0.8396, 0.7175, 0.8312, 0.8713, 0.8312, 0.8713, 0.8312, 0.8713, 0.8312, 0.8713, 0.8312, 0.8713, 0.8312, 0.8713, 0.8312, 0.8713, 0.8312, 0.8713, 0.8312, 0.8713, 0.8312, 0.8713, 0.8312, 0.8713, 0.8312, 0.8713, 0.8312, 0.8713, 0.8312, 0.8713, 0.8312, 0.8713, 0.8312, 0.8713, 0.8312, 0.8713, 0.8312, 0.8713, 0.8312, 0.8713, 0.8312, 0.8713, 0.8312, 0.8713, 0.8312, 0.8713, 0.8312, 0.8713, 0.8312, 0.8713, 0.8312, 0.8713, 0.8312, 0.8713, 0.8312, 0.8713, 0.8312, 0.8713, 0.8312, 0.8713, 0.8312, 0.8713, 0.8312, 0.8713, 0.8312, 0.8713, 0.8312, 0.8713, 0.8312, 0.8713, 0.8312, 0.8713, 0.8312, 0.8713, 0.8396, 0.7175, 0.8396, 0.7175, 0.8396, 0.7175, 0.8396, 0.7175, 0.8396, 0.7175, 0.8396, 0.7175, 0.8396, 0.7175, 0.8396, 0.7175, 0.8396, 0.7175, 0.8396, 0.7175, 0.8396, 0.7175, 0.8396, 0.7175, 0.8396, 0.7175, 0.8396, 0.7175, 0.8396, 0.7175, 0.8396, 0.7175, 0.8396, 0.7175, 0.8396, 0.7175, 0.8396, 0.7175, 0.8396, 0.7175, 0.8396, 0.7175, 0.8396, 0.7175, 0.8396, 0.7175, 0.8396, 0.7175, 0.8396, 0.7175, 0.8396, 0.7175, 0.8396, 0.7175, 0.8396, 0.7175, 0.8396, 0.7175, 0.8396, 0.7175, 0.8396, 0.7175, 0.8396, 0.7175, 0.8396, 0.7175, 0.8396, 0.7175, 0.8396, 0.7175, 0.8396, 0.7175, 0.8396, 0.7175, 0.8396, 0.7175, 0.8396, 0.7175, 0.8396, 0.7175, 0.8396, 0.7175, 0.8396, 0.7175, 0.8396, 0.7175, 0.8396, 0.7175, 0.8396, 0.7175, 0.8396, 0.7175, 0.8396, 0.7175, 0.8396, 0.7175, 0.8396, 0.7175, 0.8396, 0.7175, 0.8396, 0.7175, 0.8396, 0.7175, 0.8396, 0.7175, 0.8396, 0.7175, 0.8396, 0.7175, 0.8396, 0.7175, 0.8396, 0.7175, 0.8396, 0.7175, 0.8396, 0.7175, 0.8396, 0.7175, 0.8396, 0.7175, 0.8396, 0.7175, 0.8396, 0.7175, 0.8396, 0.7175, 0.8396, 0.7175, 0.8396, 0.7175, 0.8396, 0.7175, 0.8396, 0.7175, 0.8396, 0.7175, 0.8396, 0.7175, 0.8396, 0.7175, 0.8396, 0.7175, 0.8396, 0.7175, 0.8396, 0.7175, 0.8396, 0.7175, 0.8396, 0.7175, 0.8396, 0.7175, 0.8396, 0.7175, 0.8396, 0.7175, 0.8396, 0.7175, 0.8396, 0.7175, 0.8396, 0.7175, 0.8396, 0.7175, 0.8396, 0.7175, 0.8396, 0.7175, 0.8396, 0.7175, 0.8396, 0.7175, 0.8396, 0.7175, 0.8396, 0.7175, 0.8396, 0.7175, 0.8396, 0.7175, 0.8396, 0.7175, 0.8396, 0.7175, 0.8396, 0.7175, 0.8396, 0.7175, 0.8396, 0.7175, 0.8396, 0.7175, 0.8396, 0.7175, 0.8396, 0.7175, 0.8396, 0.7175, 0.7665, 0.8671, 0.7665, 0.8671, 0.7665, 0.8671, 0.7665, 0.8671, 0.7665, 0.8671, 0.7665, 0.8671, 0.7665, 0.8671, 0.7665, 0.8671, 0.7665, 0.8671, 0.7665, 0.8671, 0.7665, 0.8671, 0.7665, 0.8671, 0.7665, 0.8671, 0.7665, 0.8671, 0.7665, 0.8671, 0.7665, 0.8671, 0.7665, 0.8671, 0.7665, 0.8671, 0.7665, 0.8671, 0.7665, 0.8671, 0.7665, 0.8671, 0.7665, 0.8671, 0.7665, 0.8671, 0.7665, 0.8671, 0.7665, 0.8671, 0.7665, 0.8671, 0.7665, 0.8671, 0.7665, 0.8671, 0.7665, 0.8671, 0.7665, 0.8671, 0.7665, 0.8671, 0.7665, 0.8671, 0.7665, 0.8671, 0.7665, 0.8671, 0.7665, 0.8671, 0.7665, 0.8671, 0.7665, 0.8671, 0.7665, 0.8671, 0.7665, 0.8671, 0.7665, 0.8671, 0.7665, 0.8671, 0.7665, 0.8671, 0.7665, 0.8671, 0.7665, 0.8671, 0.7665, 0.8671, 0.7665, 0.8671, 0.7665, 0.8671, 0.7665, 0.8671, 0.7665, 0.8671, 0.7665, 0.8671, 0.7665, 0.8671, 0.7665, 0.8671, 0.7665, 0.8671, 0.7665, 0.8671, 0.7665, 0.8671, 0.7665, 0.8671, 0.7665, 0.8671, 0.7665, 0.8671, 0.7665, 0.8671, 0.7665, 0.8671, 0.7665, 0.8671, 0.7665, 0.8671, 0.7665, 0.8671, 0.7665, 0.8671, 0.7665, 0.8671, 0.7665, 0.8671, 0.7665, 0.8671, 0.7665, 0.8671, 0.7665, 0.8671, 0.7665, 0.8671, 0.7665, 0.8671, 0.7665, 0.8671, 0.7665, 0.8671, 0.7665, 0.8671, 0.7665, 0.8671, 0.7665, 0.8671, 0.7665, 0.8671, 0.7665, 0.8671, 0.7665, 0.8671, 0.7665, 0.8671, 0.7665, 0.8671, 0.7665, 0.8671, 0.7665, 0.8671, 0.7665, 0.8671, 0.7665, 0.8671, 0.7665, 0.8671, 0.7665, 0.8671, 0.7665, 0.8671, 0.7665, 0.8671, 0.7665, 0.8671, 0.7665, 0.8671, 0.7665, 0.8671, 0.7665, 0.8671, 0.7665, 0.8671, 0.7665, 0.8671, 0.7665, 0.8671, 0.7665, 0.8671, 0.7665, 0.8671, 0.7665, 0.8671, 0.7665, 0.8671, 0.7665, 0.8671, 0.7665, 0.8671, 0.7665, 0.8671, 0.7665, 0.8671, 0.7665, 0.8671, 0.7665, 0.8671, 0.7665, 0.8671, 0.7665, 0.8671, 0.7665, 0.8671, 0.7665, 0.8671, 0.7665, 0.8671, 0.7665, 0.8671, 0.7665, 0.8671, 0.7665, 0.8671, 0.7665, 0.8671, 0.7665, 0.8671, 0.7665, 0.8671, 0.7665, 0.8671, 0.7665, 0.8671, 0.7665, 0.8671, 0.7665, 0.8671, 0.7665, 0.8671, 0.7665, 0.8671, 0.7665, 0.8671, 0.7665, 0.8671, 0.7665, 0.8671, 0.7665, 0.8671, 0.7665, 0.8671, 0.7665, 0.8671, 0.7665, 0.8671, 0.7665, 0.8671, 0.7665, 0.8671, 0.7665, 0.8671, 0.7665, 0.8671, 0.7665, 0.8671, 0.7665, 0.8671, 0.7665, 0.8671, 0.7665, 0.8671, 0.7665, 0.8671, 0.7665, 0.8671, 0.7665, 0.8671, 0.7665, 0.8671, 0.7665, 0.8671, 0.7665, 0.8671, 0.7665, 0.8671, 0.7665, 0.8671, 0.7665, 0.8671, 0.7665, 0.8671, 0.7665, 0.8671, 0.7665, 0.8671, 0.7665, 0.8671, 0.7665, 0.8671, 0.7665, 0.8671, 0.7665, 0.8671, 0.7665, 0.8671, 0.7665, 0.8671, 0.7665, 0.8671, 0.7665, 0.8671, 0.7665, 0.8671, 0.7665, 0.8671, 0.7665, 0.8671, 0.7665, 0.8671, 0.7665, 0.8671, 0.7665, 0.8671, 0.7665, 0.8671, 0.7665, 0.8671, 0.7665, 0.8671, 0.7665, 0.8671, 0.7665, 0.8671, 0.7665, 0.8671, 0.7665, 0.8671, 0.7665, 0.8671, 0.7665, 0.8671, 0.7665, 0.8671, 0.7665, 0.8671, 0.7665, 0.8671, 0.7665, 0.8671, 0.7665, 0.8671, 0.7665, 0.8671, 0.7665, 0.8671, 0.7665, 0.8671, 0.7665, 0.8671, 0.7665, 0.8671, 0.7665, 0.8671, 0.7665, 0.8671, 0.7665, 0.8671, 0.7665, 0.8671, 0.7665, 0.8671, 0.7665, 0.8671, 0.7665, 0.8671, 0.7665, 0.8671, 0.7665, 0.8671, 0.7665, 0.8671, 0.7665, 0.8671, 0.7665, 0.8671, 0.7665, 0.8671, 0.7665, 0.8671, 0.7665, 0.8671, 0.7665, 0.8671, 0.7665, 0.8671, 0.7665, 0.8671, 0.7665, 0.8671, 0.7665, 0.8671, 0.7665, 0.8671, 0.7665, 0.8671, 0.7665, 0.8671, 0.7665, 0.8671, 0.7665, 0.8671, 0.7665, 0.8671, 0.7665, 0.8671, 0.7665, 0.8671, 0.7665, 0.8671, 0.7665, 0.8671, 0.7665, 0.8671, 0.7665, 0.8671, 0.7665, 0.8671, 0.7665, 0.8671, 0.7665, 0.8671, 0.7665, 0.8671, 0.7665, 0.8671, 0.7665, 0.8671, 0.7665, 0.8671, 0.7665, 0.8671, 0.7665, 0.8671, 0.7665, 0.8671, 0.7665, 0.8671, 0.7665, 0.8671, 0.7665, 0.8671, 0.7665, 0.8671, 0.7665, 0.8671, 0.7665, 0.8671, 0.7665, 0.8671, 0.7665, 0.8671, 0.7665, 0.8671, 0.7665, 0.8671, 0.7665, 0.8671, 0.7665, 0.8671, 0.7665, 0.8671, 0.7665, 0.8671, 0.7665, 0.8671, 0.7665, 0.8671, 0.7665, 0.8671, 0.7665, 0.8671, 0.7665, 0.8671, 0.7665, 0.8671, 0.7665, 0.8671, 0.7665, 0.8671, 0.7665, 0.8671, 0.7665, 0.8671, 0.7665, 0.8671, 0.7665, 0.8671, 0.7665, 0.8671, 0.7665, 0.8671, 0.7665, 0.8671, 0.7665, 0.8671, 0.7665, 0.8671, 0.7665, 0.8671, 0.7665, 0.8671, 0.7665, 0.8671, 0.7665, 0.8671, 0.7665, 0.8671, 0.7665, 0.8671, 0.7665, 0.8671, 0.7665, 0.8671, 0.7665, 0.8671, 0.7665, 0.8671, 0.7665, 0.8671, 0.7665, 0.8671, 0.7665, 0.8671, 0.7665, 0.8671, 0.7665, 0.8671, 0.7665, 0.8671, 0.7665, 0.8671, 0.7665, 0.8671, 0.7665, 0.8671, 0.7665, 0.8671, 0.7665, 0.8671, 0.7665, 0.8671, 0.7665, 0.8671, 0.7665, 0.8671, 0.7665, 0.8671, 0.7665, 0.8671, 0.7665, 0.8671, 0.7665, 0.8671, 0.7665, 0.8671, 0.7665, 0.8671, 0.7665, 0.8671, 0.7665, 0.8671, 0.7665, 0.8671, 0.7665, 0.8671, 0.7665, 0.8671, 0.7665, 0.8671, 0.7665, 0.8671, 0.7665, 0.8671, 0.7665, 0.8671, 0.7665, 0.8671, 0.7665, 0.8671, 0.7665, 0.8671, 0.7665, 0.8671, 0.7665, 0.8671, 0.7665, 0.8671, 0.7665, 0.8671, 0.7665, 0.8671, 0.7665, 0.8671, 0.7665, 0.8671, 0.7665, 0.8671, 0.7665, 0.8671, 0.7665, 0.8671, 0.7665, 0.8671, 0.7665, 0.8671, 0.7665, 0.8671, 0.7665, 0.8671, 0.7665, 0.8671, 0.7665, 0.8671, 0.7665, 0.8671, 0.7665, 0.8671, 0.7665, 0.8671, 0.7665, 0.8671, 0.7665, 0.8671, 0.7665, 0.8671, 0.7665, 0.8671, 0.7665, 0.8671, 0.7665, 0.8671, 0.7665, 0.8671, 0.7665, 0.8671, 0.7665, 0.8671, 0.7665, 0.8671, 0.7665, 0.8671, 0.7665, 0.8671, 0.7665, 0.8671, 0.7665, 0.8671, 0.7665, 0.8671, 0.7665, 0.8671, 0.7665, 0.8671, 0.7665, 0.8671, 0.7665, 0.8671, 0.7665, 0.8671, 0.7665, 0.8671, 0.7665, 0.8671, 0.7665, 0.8671, 0.7665, 0.8671, 0.7665, 0.8671, 0.7665, 0.8671, 0.7665, 0.8671, 0.7665, 0.8671, 0.7665, 0.8671, 0.7665, 0.8671, 0.7665, 0.8671, 0.7665, 0.8671, 0.7665, 0.8671, 0.7665, 0.8671, 0.7665, 0.8671, 0.7665, 0.8671, 0.7665, 0.8671, 0.7665, 0.8671, 0.7665, 0.8671, 0.7665, 0.8671, 0.7665, 0.8671, 0.7665, 0.8671, 0.7665, 0.8671, 0.7665, 0.8671, 0.7665, 0.8671, 0.7665, 0.8671, 0.7665, 0.8671, 0.7665, 0.8671, 0.7665, 0.8671, 0.7665, 0.8671, 0.7665, 0.8671, 0.7665, 0.8671, 0.7665, 0.8671, 0.7665, 0.8671, 0.7665, 0.8671, 0.7665, 0.8671, 0.7665, 0.8671, 0.7665, 0.8671, 0.7665, 0.8671, 0.7665, 0.8671, 0.7665, 0.8671, 0.7665, 0.8671, 0.7665, 0.8671, 0.7665, 0.8671, 0.7665, 0.8671, 0.7665, 0.8671, 0.7665, 0.8671, 0.7665, 0.8671, 0.7665, 0.8671, 0.7665, 0.8671, 0.7665, 0.8671, 0.7665, 0.8671, 0.7665, 0.8671, 0.7665, 0.8671, 0.7665, 0.8671, 0.7665, 0.8671, 0.7665, 0.8671, 0.7665, 0.8671, 0.7665, 0.8671, 0.7665, 0.8671, 0.7665, 0.8671, 0.7665, 0.8671, 0.7665, 0.8671, 0.7665, 0.8671, 0.7665, 0.8671])
me_cube_002.materials.append(mat_material_001)
me_cube_002.use_remesh_fix_poles = True
me_cube_002.use_remesh_preserve_attributes = False
me_cube_002.use_mirror_vertex_groups = False
me_cube_002.update()
me_cylinder = bpy.data.meshes.new('Cylinder')
me_cylinder.from_pydata([(-1.686, 0.8042, 1.239), (3.632e-08, 1.903, 1.819), (-1.539, 1.058, 1.239), (1.648, 0.9515, 1.819), (-1.539, -1.058, 1.239), (1.648, -0.9515, 1.819), (-1.686, -0.8042, 1.239), (-1.334e-07, -1.903, 1.819), (0.1465, -1.862, 1.239), (-1.648, -0.9515, 1.819), (-0.1465, -1.862, 1.239), (-1.648, 0.9515, 1.819), (1.686, -0.8042, 1.239), (1.539, -1.058, 1.239), (1.539, 1.058, 1.239), (1.686, 0.8042, 1.239), (-0.1465, 1.862, 1.239), (0.1465, 1.862, 1.239), (1.61, 0.9294, 1.572), (3.784e-08, 1.859, 1.572), (1.61, -0.9294, 1.572), (-1.296e-07, -1.859, 1.572), (-1.61, -0.9294, 1.572), (-1.61, 0.9294, 1.572), (-0.1599, 2.033, 1.333), (0.1599, 2.033, 1.333), (1.68, 1.155, 1.333), (1.84, 0.8779, 1.333), (1.84, -0.8779, 1.333), (1.68, -1.155, 1.333), (0.1599, -2.033, 1.333), (-0.1599, -2.033, 1.333), (-1.68, -1.155, 1.333), (-1.84, -0.8779, 1.333), (-1.84, 0.8779, 1.333), (-1.68, 1.155, 1.333), (1.84, 0.8779, 1.763), (1.652, 1.127, 1.819), (1.68, 0.9702, 1.819), (0.1599, 2.033, 1.763), (-0.1496, 1.994, 1.819), (3.363e-08, 1.94, 1.819), (1.68, -1.155, 1.763), (1.802, -0.8676, 1.819), (1.68, -0.9702, 1.819), (-0.1599, -2.033, 1.763), (0.1496, -1.994, 1.819), (-1.394e-07, -1.94, 1.819), (-1.84, -0.8779, 1.763), (-1.652, -1.127, 1.819), (-1.68, -0.9702, 1.819), (-1.68, 1.155, 1.763), (-1.802, 0.8676, 1.819), (-1.68, 0.9702, 1.819), (1.61, 0.9294, 1.763), (3.784e-08, 1.859, 1.763), (1.61, -0.9294, 1.763), (-1.296e-07, -1.859, 1.763), (-1.61, -0.9294, 1.763), (-1.61, 0.9294, 1.763), (1.802, 0.8676, 1.819), (1.68, 1.155, 1.763), (0.1496, 1.994, 1.819), (-0.1599, 2.033, 1.763), (1.652, -1.127, 1.819), (1.84, -0.8779, 1.763), (-0.1496, -1.994, 1.819), (0.1599, -2.033, 1.763), (-1.802, -0.8676, 1.819), (-1.68, -1.155, 1.763), (-1.652, 1.127, 1.819), (-1.84, 0.8779, 1.763), (0.1286, 1.795, 0.6997), (-0.1286, 1.795, 0.6997), (-1.491, 1.009, 0.6997), (1.491, 1.009, 0.6997), (0.1539, 2.149, 0.4552), (-0.1539, 2.149, 0.4552), (-1.784, 1.208, 0.4552), (1.784, 1.208, 0.4552), (1.938, 0.9411, 0.4552), (1.938, -0.9411, 0.4552), (1.784, -1.208, 0.4552), (0.1539, -2.149, 0.4552), (-0.1539, -2.149, 0.4552), (-1.784, -1.208, 0.4552), (-1.938, -0.9411, 0.4552), (-1.938, 0.9411, 0.4552), (0.1539, 2.149, -0.03553), (-0.1539, 2.149, -0.03553), (-1.784, 1.208, -0.03553), (1.784, 1.208, -0.03553), (1.938, 0.9411, -0.03553), (1.938, -0.9411, -0.03553), (1.784, -1.208, -0.03553), (0.1539, -2.149, -0.03553), (-0.1539, -2.149, -0.03553), (-1.784, -1.208, -0.03553), (-1.938, -0.9411, -0.03553), (-1.938, 0.9411, -0.03553), (1.619, 0.7863, 0.6997), (1.619, -0.7863, 0.6997), (1.491, -1.009, 0.6997), (0.1286, -1.795, 0.6997), (-0.1286, -1.795, 0.6997), (-1.491, -1.009, 0.6997), (-1.619, -0.7863, 0.6997), (-1.619, 0.7863, 0.6997), (3.379, 0.7863, 0.3736), (3.379, -0.7863, 0.3736), (2.371, -2.534, 0.3736), (1.009, -3.32, 0.3736), (-1.009, -3.32, 0.3736), (-2.371, -2.534, 0.3736), (-3.379, -0.7863, 0.3736), (-3.379, 0.7863, 0.3736), (3.698, 0.9411, 0.1291), (3.698, -0.9411, 0.1291), (2.664, -2.732, 0.1291), (1.034, -3.673, 0.1291), (-1.034, -3.673, 0.1291), (-2.664, -2.732, 0.1291), (-3.698, -0.9411, 0.1291), (-3.698, 0.9411, 0.1291), (2.371, 2.534, 0.3736), (2.664, 2.732, 0.1291), (1.034, 3.673, 0.1291), (1.009, 3.32, 0.3736), (-1.034, 3.673, 0.1291), (-1.009, 3.32, 0.3736), (-2.371, 2.534, 0.3736), (-2.664, 2.732, 0.1291), (-2.664, 2.732, -0.04944), (-1.034, 3.673, -0.04944), (1.034, 3.673, -0.04944), (2.664, 2.732, -0.04944), (3.698, 0.9411, -0.04944), (3.698, -0.9411, -0.04944), (2.664, -2.732, -0.04944), (1.034, -3.673, -0.04944), (-1.034, -3.673, -0.04944), (-2.664, -2.732, -0.04944), (-3.698, -0.9411, -0.04944), (-3.698, 0.9411, -0.04944), (-0.1286, 1.795, 1.102), (-0.1862, 1.762, 1.173), (-0.1411, 1.842, 1.219), (-0.06207, 1.795, 1.173), (0.1862, 1.762, 1.173), (0.1286, 1.795, 1.102), (0.06207, 1.795, 1.173), (0.1411, 1.842, 1.219), (1.491, 1.009, 1.102), (1.433, 1.042, 1.173), (1.525, 1.043, 1.219), (1.524, 0.9515, 1.173), (-1.433, 1.042, 1.173), (-1.491, 1.009, 1.102), (-1.524, 0.9515, 1.173), (-1.525, 1.043, 1.219), (1.619, 0.7198, 1.173), (1.619, 0.7863, 1.102), (1.586, 0.8439, 1.173), (1.666, 0.7988, 1.219), (1.619, -0.7863, 1.102), (1.619, -0.7198, 1.173), (1.666, -0.7988, 1.219), (1.586, -0.8439, 1.173), (1.433, -1.042, 1.173), (1.491, -1.009, 1.102), (1.524, -0.9515, 1.173), (1.525, -1.043, 1.219), (0.1286, -1.795, 1.102), (0.1862, -1.762, 1.173), (0.1411, -1.842, 1.219), (0.06207, -1.795, 1.173), (-0.1862, -1.762, 1.173), (-0.1286, -1.795, 1.102), (-0.06207, -1.795, 1.173), (-0.1411, -1.842, 1.219), (-1.491, -1.009, 1.102), (-1.433, -1.042, 1.173), (-1.525, -1.043, 1.219), (-1.524, -0.9515, 1.173), (-1.619, -0.7198, 1.173), (-1.619, -0.7863, 1.102), (-1.586, -0.8439, 1.173), (-1.666, -0.7988, 1.219), (-1.619, 0.7863, 1.102), (-1.619, 0.7198, 1.173), (-1.666, 0.7988, 1.219), (-1.586, 0.8439, 1.173), (-2.371, 2.534, 0.4669), (-2.313, 2.567, 0.5377), (-1.066, 3.287, 0.5377), (-1.009, 3.32, 0.4669), (1.009, 3.32, 0.4669), (1.066, 3.287, 0.5377), (2.313, 2.567, 0.5377), (2.371, 2.534, 0.4669), (3.379, 0.7863, 0.4669), (3.379, 0.7198, 0.5377), (3.379, -0.7198, 0.5377), (3.379, -0.7863, 0.4669), (2.371, -2.534, 0.4669), (2.313, -2.567, 0.5377), (1.066, -3.287, 0.5377), (1.009, -3.32, 0.4669), (-1.009, -3.32, 0.4669), (-1.066, -3.287, 0.5377), (-2.313, -2.567, 0.5377), (-2.371, -2.534, 0.4669), (-3.379, -0.7863, 0.4669), (-3.379, -0.7198, 0.5377), (-3.379, 0.7198, 0.5377), (-3.379, 0.7863, 0.4669)], [], [(35, 51, 63, 24), (29, 42, 67, 30), (31, 45, 69, 32), (33, 48, 71, 34), (59, 58, 22, 23), (1, 3, 38, 37, 62, 41), (27, 36, 65, 28), (25, 39, 61, 26), (3, 5, 44, 43, 60, 38), (11, 1, 41, 40, 70, 53), (7, 9, 50, 49, 66, 47), (9, 11, 53, 52, 68, 50), (184, 189, 214, 213), (5, 7, 47, 46, 64, 44), (18, 19, 23, 22, 21, 20), (57, 56, 20, 21), (54, 55, 19, 18), (55, 59, 23, 19), (58, 57, 21, 22), (56, 54, 18, 20), (60, 37, 38), (62, 40, 41), (64, 43, 44), (66, 46, 47), (68, 49, 50), (70, 52, 53), (24, 63, 39, 25), (36, 27, 26, 61), (42, 29, 28, 65), (45, 31, 30, 67), (48, 33, 32, 69), (51, 35, 34, 71), (30, 31, 10, 8), (24, 25, 17, 16), (28, 29, 13, 12), (29, 30, 8, 13), (26, 27, 15, 14), (35, 24, 16, 2), (31, 32, 4, 10), (25, 26, 14, 17), (34, 35, 2, 0), (33, 34, 0, 6), (32, 33, 6, 4), (27, 28, 12, 15), (3, 1, 55, 54), (5, 3, 54, 56), (7, 5, 56, 57), (9, 7, 57, 58), (11, 9, 58, 59), (1, 11, 59, 55), (37, 60, 36, 61), (40, 62, 39, 63), (43, 64, 42, 65), (46, 66, 45, 67), (49, 68, 48, 69), (52, 70, 51, 71), (62, 37, 61, 39), (70, 40, 63, 51), (60, 43, 65, 36), (64, 46, 67, 42), (66, 49, 69, 45), (68, 52, 71, 48), (156, 145, 194, 193), (72, 149, 196, 127), (152, 75, 124, 199), (100, 161, 200, 108), (164, 101, 109, 203), (102, 169, 204, 110), (172, 103, 111, 207), (104, 177, 208, 112), (180, 105, 113, 211), (106, 185, 212, 114), (74, 157, 192, 130), (16, 17, 151, 150, 147, 146), (101, 102, 82, 81), (14, 15, 163, 162, 155, 154), (8, 10, 179, 178, 175, 174), (2, 16, 146, 145, 156, 159), (0, 2, 159, 158, 191, 190), (79, 91, 135, 125), (105, 106, 86, 85), (101, 81, 117, 109), (75, 100, 80, 79), (176, 181, 210, 209), (73, 72, 76, 77), (103, 104, 84, 83), (91, 88, 134, 135), (107, 74, 78, 87), (15, 12, 166, 165, 160, 163), (89, 88, 91, 92, 93, 94, 95, 96, 97, 98, 99, 90), (81, 82, 94, 93), (85, 86, 98, 97), (81, 93, 137, 117), (79, 80, 92, 91), (82, 102, 110, 118), (77, 76, 88, 89), (83, 84, 96, 95), (106, 105, 180, 183, 186, 185), (87, 78, 90, 99), (89, 90, 132, 133), (94, 82, 118, 138), (188, 107, 115, 215), (17, 14, 154, 153, 148, 151), (96, 84, 120, 140), (74, 107, 188, 191, 158, 157), (78, 74, 130, 131), (12, 13, 171, 170, 167, 166), (144, 73, 129, 195), (85, 97, 141, 121), (168, 173, 206, 205), (120, 121, 141, 140), (110, 111, 119, 118), (114, 115, 123, 122), (108, 109, 117, 116), (112, 113, 121, 120), (118, 119, 139, 138), (122, 123, 143, 142), (116, 117, 137, 136), (128, 131, 130, 129), (114, 212, 213, 214, 215, 115), (111, 110, 204, 205, 206, 207), (132, 131, 128, 133), (124, 125, 126, 127), (134, 126, 125, 135), (210, 211, 113, 112, 208, 209), (109, 108, 200, 201, 202, 203), (196, 197, 198, 199, 124, 127), (102, 101, 164, 167, 170, 169), (75, 79, 125, 124), (88, 76, 126, 134), (13, 8, 174, 173, 168, 171), (93, 92, 136, 137), (192, 193, 194, 195, 129, 130), (76, 72, 127, 126), (98, 86, 122, 142), (4, 6, 187, 186, 183, 182), (86, 106, 114, 122), (83, 95, 139, 119), (10, 4, 182, 181, 176, 179), (95, 94, 138, 139), (160, 165, 202, 201), (105, 85, 121, 113), (92, 80, 116, 136), (148, 153, 198, 197), (103, 83, 119, 111), (87, 99, 143, 123), (6, 0, 190, 189, 184, 187), (97, 96, 140, 141), (100, 75, 152, 155, 162, 161), (80, 100, 108, 116), (77, 89, 133, 128), (107, 87, 123, 115), (90, 78, 131, 132), (99, 98, 142, 143), (73, 77, 128, 129), (104, 103, 172, 175, 178, 177), (84, 104, 112, 120), (144, 145, 146, 147), (148, 149, 150, 151), (152, 153, 154, 155), (156, 157, 158, 159), (160, 161, 162, 163), (164, 165, 166, 167), (168, 169, 170, 171), (172, 173, 174, 175), (176, 177, 178, 179), (180, 181, 182, 183), (184, 185, 186, 187), (188, 189, 190, 191), (198, 153, 152, 199), (192, 157, 156, 193), (144, 195, 194, 145), (202, 165, 164, 203), (196, 149, 148, 197), (184, 213, 212, 185), (210, 181, 180, 211), (200, 161, 160, 201), (206, 173, 172, 207), (204, 169, 168, 205), (214, 189, 188, 215), (176, 209, 208, 177), (144, 147, 150, 149, 72, 73)])
_uv = me_cylinder.uv_layers.new(name='UVMap')
_uv.uv.foreach_set('vector', [0.1695, 0.7101, 0.1695, 0.7101, 0.1695, 0.7101, 0.1695, 0.7101, 0.1695, 0.7101, 0.1695, 0.7101, 0.1695, 0.7101, 0.1695, 0.7101, 0.1695, 0.7101, 0.1695, 0.7101, 0.1695, 0.7101, 0.1695, 0.7101, 0.1695, 0.7101, 0.1695, 0.7101, 0.1695, 0.7101, 0.1695, 0.7101, 0.1695, 0.7101, 0.1695, 0.7101, 0.1695, 0.7101, 0.1695, 0.7101, 0.1695, 0.7101, 0.1695, 0.7101, 0.1695, 0.7101, 0.1695, 0.7101, 0.1695, 0.7101, 0.1695, 0.7101, 0.1695, 0.7101, 0.1695, 0.7101, 0.1695, 0.7101, 0.1695, 0.7101, 0.1695, 0.7101, 0.1695, 0.7101, 0.1695, 0.7101, 0.1695, 0.7101, 0.1695, 0.7101, 0.1695, 0.7101, 0.1695, 0.7101, 0.1695, 0.7101, 0.1695, 0.7101, 0.1695, 0.7101, 0.1695, 0.7101, 0.1695, 0.7101, 0.1695, 0.7101, 0.1695, 0.7101, 0.1695, 0.7101, 0.1695, 0.7101, 0.1695, 0.7101, 0.1695, 0.7101, 0.1695, 0.7101, 0.1695, 0.7101, 0.1695, 0.7101, 0.1695, 0.7101, 0.1695, 0.7101, 0.1695, 0.7101, 0.1695, 0.7101, 0.1695, 0.7101, 0.1695, 0.7101, 0.1695, 0.7101, 0.1695, 0.7101, 0.1695, 0.7101, 0.1695, 0.7101, 0.1695, 0.7101, 0.1695, 0.7101, 0.1695, 0.7101, 0.1695, 0.7101, 0.1695, 0.7101, 0.1695, 0.7101, 0.1695, 0.7101, 0.1695, 0.9105, 0.1695, 0.9105, 0.1695, 0.9105, 0.1695, 0.9105, 0.1695, 0.9105, 0.1695, 0.9105, 0.1695, 0.7101, 0.1695, 0.7101, 0.1695, 0.7101, 0.1695, 0.7101, 0.1695, 0.7101, 0.1695, 0.7101, 0.1695, 0.7101, 0.1695, 0.7101, 0.1695, 0.7101, 0.1695, 0.7101, 0.1695, 0.7101, 0.1695, 0.7101, 0.1695, 0.7101, 0.1695, 0.7101, 0.1695, 0.7101, 0.1695, 0.7101, 0.1695, 0.7101, 0.1695, 0.7101, 0.1695, 0.7101, 0.1695, 0.7101, 0.1695, 0.7101, 0.1695, 0.7101, 0.1695, 0.7101, 0.1695, 0.7101, 0.1695, 0.7101, 0.1695, 0.7101, 0.1695, 0.7101, 0.1695, 0.7101, 0.1695, 0.7101, 0.1695, 0.7101, 0.1695, 0.7101, 0.1695, 0.7101, 0.1695, 0.7101, 0.1695, 0.7101, 0.1695, 0.7101, 0.1695, 0.7101, 0.1695, 0.7101, 0.1695, 0.7101, 0.1695, 0.7101, 0.1695, 0.7101, 0.1695, 0.7101, 0.1695, 0.7101, 0.1695, 0.7101, 0.1695, 0.7101, 0.1695, 0.7101, 0.1695, 0.7101, 0.1695, 0.7101, 0.1695, 0.7101, 0.1695, 0.7101, 0.1695, 0.7101, 0.1695, 0.7101, 0.1695, 0.7101, 0.1695, 0.7101, 0.1695, 0.7101, 0.1695, 0.7101, 0.1695, 0.7101, 0.1695, 0.7101, 0.1695, 0.7101, 0.1695, 0.7101, 0.1695, 0.7101, 0.1695, 0.7101, 0.1695, 0.7101, 0.1695, 0.7101, 0.1695, 0.7101, 0.1695, 0.7101, 0.1695, 0.7101, 0.1695, 0.7101, 0.1695, 0.7101, 0.1695, 0.7101, 0.1695, 0.7101, 0.1695, 0.7101, 0.1695, 0.7101, 0.1695, 0.7101, 0.1695, 0.7101, 0.1695, 0.7101, 0.1695, 0.7101, 0.1695, 0.7101, 0.1695, 0.7101, 0.1695, 0.7101, 0.1695, 0.7101, 0.1695, 0.7101, 0.1695, 0.7101, 0.1695, 0.7101, 0.1695, 0.7101, 0.1695, 0.7101, 0.1695, 0.7101, 0.1695, 0.7101, 0.1695, 0.7101, 0.1695, 0.7101, 0.1695, 0.7101, 0.1695, 0.7101, 0.1695, 0.7101, 0.1695, 0.7101, 0.1695, 0.7101, 0.1695, 0.7101, 0.1695, 0.7101, 0.1695, 0.7101, 0.1695, 0.7101, 0.1695, 0.7101, 0.1695, 0.7101, 0.1695, 0.7101, 0.1695, 0.7101, 0.1695, 0.7101, 0.1695, 0.7101, 0.1695, 0.7101, 0.1695, 0.7101, 0.1695, 0.7101, 0.1695, 0.7101, 0.1695, 0.7101, 0.1695, 0.7101, 0.1695, 0.7101, 0.1695, 0.7101, 0.1695, 0.7101, 0.1695, 0.7101, 0.1695, 0.7101, 0.1695, 0.7101, 0.1695, 0.7101, 0.1695, 0.7101, 0.1695, 0.7101, 0.1695, 0.7101, 0.1695, 0.7101, 0.1695, 0.7101, 0.1695, 0.7101, 0.1695, 0.7101, 0.1695, 0.7101, 0.1695, 0.7101, 0.1695, 0.7101, 0.1695, 0.7101, 0.1695, 0.7101, 0.1695, 0.7101, 0.1695, 0.7101, 0.1695, 0.7101, 0.1695, 0.7101, 0.1695, 0.7101, 0.1695, 0.7101, 0.1695, 0.7101, 0.1695, 0.7101, 0.1695, 0.7101, 0.1695, 0.7101, 0.1695, 0.7101, 0.1695, 0.7101, 0.1695, 0.7101, 0.1695, 0.7101, 0.1695, 0.7101, 0.1695, 0.7101, 0.1695, 0.7101, 0.1695, 0.7101, 0.1695, 0.7101, 0.1695, 0.7101, 0.1695, 0.7101, 0.1695, 0.7101, 0.1695, 0.7101, 0.1695, 0.7101, 0.1695, 0.7101, 0.1695, 0.7101, 0.1695, 0.7101, 0.1695, 0.7101, 0.1695, 0.7101, 0.1695, 0.7101, 0.1695, 0.7101, 0.1695, 0.7101, 0.1695, 0.7101, 0.1695, 0.7101, 0.1695, 0.7101, 0.1695, 0.7101, 0.1695, 0.7101, 0.1695, 0.7101, 0.1695, 0.7101, 0.1695, 0.7101, 0.1695, 0.7101, 0.1695, 0.7101, 0.1695, 0.7101, 0.1695, 0.7101, 0.1695, 0.7101, 0.1695, 0.7101, 0.1695, 0.7101, 0.1695, 0.7101, 0.1695, 0.7101, 0.1695, 0.7101, 0.1695, 0.7101, 0.1695, 0.7101, 0.1695, 0.7101, 0.1695, 0.7101, 0.1695, 0.7101, 0.1695, 0.7101, 0.1695, 0.7101, 0.1695, 0.7101, 0.1695, 0.7101, 0.1695, 0.7101, 0.1695, 0.7101, 0.1695, 0.7101, 0.1695, 0.7101, 0.1695, 0.7101, 0.1695, 0.7101, 0.1695, 0.7101, 0.1695, 0.7101, 0.1695, 0.7101, 0.1695, 0.7101, 0.1695, 0.7101, 0.1695, 0.7101, 0.1695, 0.7101, 0.1695, 0.7101, 0.1695, 0.7101, 0.1695, 0.7101, 0.1695, 0.7101, 0.1695, 0.7101, 0.1695, 0.7101, 0.1695, 0.7101, 0.1695, 0.7101, 0.1695, 0.7101, 0.1695, 0.7101, 0.1695, 0.7101, 0.1695, 0.7101, 0.1695, 0.7101, 0.1695, 0.7101, 0.1695, 0.7101, 0.1695, 0.7101, 0.1695, 0.7101, 0.1695, 0.7101, 0.1695, 0.7101, 0.1695, 0.7101, 0.1695, 0.7101, 0.1695, 0.7101, 0.1695, 0.7101, 0.1695, 0.7101, 0.1695, 0.7101, 0.1695, 0.7101, 0.1695, 0.7101, 0.1695, 0.7101, 0.1695, 0.7101, 0.1695, 0.7101, 0.1695, 0.7101, 0.8317, 0.8872, 0.8317, 0.8872, 0.8317, 0.8872, 0.8317, 0.8872, 0.1695, 0.7101, 0.1695, 0.7101, 0.1695, 0.7101, 0.1695, 0.7101, 0.1695, 0.7101, 0.1695, 0.7101, 0.1695, 0.7101, 0.1695, 0.7101, 0.1695, 0.7101, 0.1695, 0.7101, 0.1695, 0.7101, 0.1695, 0.7101, 0.1695, 0.7101, 0.1695, 0.7101, 0.1695, 0.7101, 0.1695, 0.7101, 0.1695, 0.7101, 0.1695, 0.7101, 0.1695, 0.7101, 0.1695, 0.7101, 0.1695, 0.7101, 0.1695, 0.7101, 0.1695, 0.7101, 0.1695, 0.7101, 0.8317, 0.8872, 0.8317, 0.8872, 0.8317, 0.8872, 0.8317, 0.8872, 0.8317, 0.8872, 0.8317, 0.8872, 0.8317, 0.8872, 0.8317, 0.8872, 0.8317, 0.8872, 0.8317, 0.8872, 0.8317, 0.8872, 0.8317, 0.8872, 0.8317, 0.8872, 0.8317, 0.8872, 0.8317, 0.8872, 0.8317, 0.8872, 0.1695, 0.7101, 0.1695, 0.7101, 0.1695, 0.7101, 0.1695, 0.7101, 0.8317, 0.8872, 0.8317, 0.8872, 0.8317, 0.8872, 0.8317, 0.8872, 0.8317, 0.8872, 0.8317, 0.8872, 0.8317, 0.8872, 0.8317, 0.8872, 0.8317, 0.8872, 0.8317, 0.8872, 0.8317, 0.8872, 0.8317, 0.8872, 0.8317, 0.8872, 0.8317, 0.8872, 0.8317, 0.8872, 0.8317, 0.8872, 0.1695, 0.7101, 0.1695, 0.7101, 0.1695, 0.7101, 0.1695, 0.7101, 0.1695, 0.7101, 0.1695, 0.7101, 0.8317, 0.8872, 0.8317, 0.8872, 0.8317, 0.8872, 0.8317, 0.8872, 0.8317, 0.8872, 0.8317, 0.8872, 0.8317, 0.8872, 0.8317, 0.8872, 0.8317, 0.8872, 0.8317, 0.8872, 0.8317, 0.8872, 0.8317, 0.8872, 0.8317, 0.8872, 0.8317, 0.8872, 0.8317, 0.8872, 0.8317, 0.8872, 0.8317, 0.8872, 0.8317, 0.8872, 0.8317, 0.8872, 0.8317, 0.8872, 0.8317, 0.8872, 0.8317, 0.8872, 0.8317, 0.8872, 0.8317, 0.8872, 0.8317, 0.8872, 0.8317, 0.8872, 0.8317, 0.8872, 0.8317, 0.8872, 0.8317, 0.8872, 0.8317, 0.8872, 0.8317, 0.8872, 0.8317, 0.8872, 0.8317, 0.8872, 0.8317, 0.8872, 0.8317, 0.8872, 0.8317, 0.8872, 0.8317, 0.8872, 0.8317, 0.8872, 0.8317, 0.8872, 0.8317, 0.8872, 0.1695, 0.7101, 0.1695, 0.7101, 0.1695, 0.7101, 0.1695, 0.7101, 0.1695, 0.7101, 0.1695, 0.7101, 0.8317, 0.8872, 0.8317, 0.8872, 0.8317, 0.8872, 0.8317, 0.8872, 0.8317, 0.8872, 0.8317, 0.8872, 0.8317, 0.8872, 0.8317, 0.8872, 0.8317, 0.8872, 0.8317, 0.8872, 0.8317, 0.8872, 0.8317, 0.8872, 0.1695, 0.7101, 0.1695, 0.7101, 0.1695, 0.7101, 0.1695, 0.7101, 0.1695, 0.7101, 0.1695, 0.7101, 0.1695, 0.7101, 0.1695, 0.7101, 0.1695, 0.7101, 0.1695, 0.7101, 0.8317, 0.8872, 0.8317, 0.8872, 0.8317, 0.8872, 0.8317, 0.8872, 0.1695, 0.7101, 0.1695, 0.7101, 0.1695, 0.7101, 0.1695, 0.7101, 0.1695, 0.7101, 0.1695, 0.7101, 0.8317, 0.8872, 0.8317, 0.8872, 0.8317, 0.8872, 0.8317, 0.8872, 0.1695, 0.7101, 0.1695, 0.7101, 0.1695, 0.7101, 0.1695, 0.7101, 0.1695, 0.7101, 0.1695, 0.7101, 0.1695, 0.7101, 0.1695, 0.7101, 0.1695, 0.7101, 0.1695, 0.7101, 0.8317, 0.8872, 0.8317, 0.8872, 0.8317, 0.8872, 0.8317, 0.8872, 0.1695, 0.7101, 0.1695, 0.7101, 0.1695, 0.7101, 0.1695, 0.7101, 0.8317, 0.8872, 0.8317, 0.8872, 0.8317, 0.8872, 0.8317, 0.8872, 0.8317, 0.8872, 0.8317, 0.8872, 0.8317, 0.8872, 0.8317, 0.8872, 0.8317, 0.8872, 0.8317, 0.8872, 0.8317, 0.8872, 0.8317, 0.8872, 0.8317, 0.8872, 0.8317, 0.8872, 0.8317, 0.8872, 0.8317, 0.8872, 0.8317, 0.8872, 0.8317, 0.8872, 0.8317, 0.8872, 0.8317, 0.8872, 0.8317, 0.8872, 0.8317, 0.8872, 0.8317, 0.8872, 0.8317, 0.8872, 0.8317, 0.8872, 0.8317, 0.8872, 0.8317, 0.8872, 0.8317, 0.8872, 0.8317, 0.8872, 0.8317, 0.8872, 0.8317, 0.8872, 0.8317, 0.8872, 0.8317, 0.8872, 0.8317, 0.8872, 0.8317, 0.8872, 0.8317, 0.8872, 0.1695, 0.7101, 0.1695, 0.7101, 0.1695, 0.7101, 0.1695, 0.7101, 0.1695, 0.7101, 0.1695, 0.7101, 0.1695, 0.7101, 0.1695, 0.7101, 0.1695, 0.7101, 0.1695, 0.7101, 0.1695, 0.7101, 0.1695, 0.7101, 0.8317, 0.8872, 0.8317, 0.8872, 0.8317, 0.8872, 0.8317, 0.8872, 0.8317, 0.8872, 0.8317, 0.8872, 0.8317, 0.8872, 0.8317, 0.8872, 0.8317, 0.8872, 0.8317, 0.8872, 0.8317, 0.8872, 0.8317, 0.8872, 0.1695, 0.7101, 0.1695, 0.7101, 0.1695, 0.7101, 0.1695, 0.7101, 0.1695, 0.7101, 0.1695, 0.7101, 0.1695, 0.7101, 0.1695, 0.7101, 0.1695, 0.7101, 0.1695, 0.7101, 0.1695, 0.7101, 0.1695, 0.7101, 0.1695, 0.7101, 0.1695, 0.7101, 0.1695, 0.7101, 0.1695, 0.7101, 0.1695, 0.7101, 0.1695, 0.7101, 0.1695, 0.7101, 0.1695, 0.7101, 0.1695, 0.7101, 0.1695, 0.7101, 0.1695, 0.7101, 0.1695, 0.7101, 0.8317, 0.8872, 0.8317, 0.8872, 0.8317, 0.8872, 0.8317, 0.8872, 0.8317, 0.8872, 0.8317, 0.8872, 0.8317, 0.8872, 0.8317, 0.8872, 0.1695, 0.7101, 0.1695, 0.7101, 0.1695, 0.7101, 0.1695, 0.7101, 0.1695, 0.7101, 0.1695, 0.7101, 0.8317, 0.8872, 0.8317, 0.8872, 0.8317, 0.8872, 0.8317, 0.8872, 0.1695, 0.7101, 0.1695, 0.7101, 0.1695, 0.7101, 0.1695, 0.7101, 0.1695, 0.7101, 0.1695, 0.7101, 0.8317, 0.8872, 0.8317, 0.8872, 0.8317, 0.8872, 0.8317, 0.8872, 0.8317, 0.8872, 0.8317, 0.8872, 0.8317, 0.8872, 0.8317, 0.8872, 0.1695, 0.7101, 0.1695, 0.7101, 0.1695, 0.7101, 0.1695, 0.7101, 0.1695, 0.7101, 0.1695, 0.7101, 0.8317, 0.8872, 0.8317, 0.8872, 0.8317, 0.8872, 0.8317, 0.8872, 0.8317, 0.8872, 0.8317, 0.8872, 0.8317, 0.8872, 0.8317, 0.8872, 0.1695, 0.7101, 0.1695, 0.7101, 0.1695, 0.7101, 0.1695, 0.7101, 0.1695, 0.7101, 0.1695, 0.7101, 0.8317, 0.8872, 0.8317, 0.8872, 0.8317, 0.8872, 0.8317, 0.8872, 0.1695, 0.7101, 0.1695, 0.7101, 0.1695, 0.7101, 0.1695, 0.7101, 0.8317, 0.8872, 0.8317, 0.8872, 0.8317, 0.8872, 0.8317, 0.8872, 0.8317, 0.8872, 0.8317, 0.8872, 0.8317, 0.8872, 0.8317, 0.8872, 0.1695, 0.7101, 0.1695, 0.7101, 0.1695, 0.7101, 0.1695, 0.7101, 0.8317, 0.8872, 0.8317, 0.8872, 0.8317, 0.8872, 0.8317, 0.8872, 0.8317, 0.8872, 0.8317, 0.8872, 0.8317, 0.8872, 0.8317, 0.8872, 0.1695, 0.7101, 0.1695, 0.7101, 0.1695, 0.7101, 0.1695, 0.7101, 0.1695, 0.7101, 0.1695, 0.7101, 0.8317, 0.8872, 0.8317, 0.8872, 0.8317, 0.8872, 0.8317, 0.8872, 0.1695, 0.7101, 0.1695, 0.7101, 0.1695, 0.7101, 0.1695, 0.7101, 0.1695, 0.7101, 0.1695, 0.7101, 0.8317, 0.8872, 0.8317, 0.8872, 0.8317, 0.8872, 0.8317, 0.8872, 0.8317, 0.8872, 0.8317, 0.8872, 0.8317, 0.8872, 0.8317, 0.8872, 0.8317, 0.8872, 0.8317, 0.8872, 0.8317, 0.8872, 0.8317, 0.8872, 0.8317, 0.8872, 0.8317, 0.8872, 0.8317, 0.8872, 0.8317, 0.8872, 0.8317, 0.8872, 0.8317, 0.8872, 0.8317, 0.8872, 0.8317, 0.8872, 0.8317, 0.8872, 0.8317, 0.8872, 0.8317, 0.8872, 0.8317, 0.8872, 0.1695, 0.7101, 0.1695, 0.7101, 0.1695, 0.7101, 0.1695, 0.7101, 0.1695, 0.7101, 0.1695, 0.7101, 0.8317, 0.8872, 0.8317, 0.8872, 0.8317, 0.8872, 0.8317, 0.8872, 0.1695, 0.7101, 0.1695, 0.7101, 0.1695, 0.7101, 0.1695, 0.7101, 0.1695, 0.7101, 0.1695, 0.7101, 0.1695, 0.7101, 0.1695, 0.7101, 0.1695, 0.7101, 0.1695, 0.7101, 0.1695, 0.7101, 0.1695, 0.7101, 0.1695, 0.7101, 0.1695, 0.7101, 0.1695, 0.7101, 0.1695, 0.7101, 0.1695, 0.7101, 0.1695, 0.7101, 0.1695, 0.7101, 0.1695, 0.7101, 0.1695, 0.7101, 0.1695, 0.7101, 0.1695, 0.7101, 0.1695, 0.7101, 0.1695, 0.7101, 0.1695, 0.7101, 0.1695, 0.7101, 0.1695, 0.7101, 0.1695, 0.7101, 0.1695, 0.7101, 0.1695, 0.7101, 0.1695, 0.7101, 0.1695, 0.7101, 0.1695, 0.7101, 0.1695, 0.7101, 0.1695, 0.7101, 0.1695, 0.7101, 0.1695, 0.7101, 0.1695, 0.7101, 0.1695, 0.7101, 0.1695, 0.7101, 0.1695, 0.7101, 0.1695, 0.7101, 0.1695, 0.7101, 0.1695, 0.7101, 0.1695, 0.7101, 0.1695, 0.7101, 0.1695, 0.7101, 0.1695, 0.7101, 0.1695, 0.7101, 0.1695, 0.7101, 0.1695, 0.7101, 0.1695, 0.7101, 0.1695, 0.7101, 0.1695, 0.7101, 0.1695, 0.7101, 0.1695, 0.7101, 0.1695, 0.7101, 0.1695, 0.7101, 0.1695, 0.7101, 0.1695, 0.7101, 0.1695, 0.7101, 0.1695, 0.7101, 0.1695, 0.7101, 0.1695, 0.7101, 0.1695, 0.7101, 0.1695, 0.7101, 0.1695, 0.7101, 0.1695, 0.7101, 0.1695, 0.7101, 0.1695, 0.7101, 0.1695, 0.7101, 0.1695, 0.7101, 0.1695, 0.7101, 0.1695, 0.7101, 0.1695, 0.7101, 0.1695, 0.7101, 0.1695, 0.7101, 0.1695, 0.7101, 0.1695, 0.7101, 0.1695, 0.7101, 0.1695, 0.7101, 0.1695, 0.7101, 0.1695, 0.7101, 0.1695, 0.7101, 0.1695, 0.7101, 0.1695, 0.7101, 0.1695, 0.7101, 0.1695, 0.7101, 0.1695, 0.7101, 0.1695, 0.7101, 0.1695, 0.7101, 0.1695, 0.7101, 0.1695, 0.7101, 0.1695, 0.7101, 0.1695, 0.7101, 0.1695, 0.7101, 0.1695, 0.7101, 0.1695, 0.7101, 0.1695, 0.7101, 0.1695, 0.7101, 0.1695, 0.7101])
me_cylinder.materials.append(mat_material_001)
me_cylinder.use_remesh_fix_poles = True
me_cylinder.use_remesh_preserve_attributes = False
me_cylinder.use_mirror_vertex_groups = False
me_cylinder.update()
me_cube_003 = bpy.data.meshes.new('Cube.003')
me_cube_003.from_pydata([(0.1854, 0.546, 0.5371), (0.1854, -0.5761, 0.5371), (0.4694, 0.546, 0.3955), (0.4694, -0.5761, 0.3955)], [], [(0, 1, 3, 2)])
_uv = me_cube_003.uv_layers.new(name='UVMap')
_uv.uv.foreach_set('vector', [0.1771, 0.6675, 0.1771, 0.6675, 0.1771, 0.6675, 0.1771, 0.6675])
me_cube_003.materials.append(mat_material_001)
me_cube_003.use_remesh_preserve_volume = False
me_cube_003.use_remesh_preserve_attributes = False
me_cube_003.use_mirror_vertex_groups = False
me_cube_003.update()

# ---- objects
ob_cube = bpy.data.objects.new('Cube', me_cube)
ob_cube_001 = bpy.data.objects.new('Cube.001', me_cube_002)
ob_cylinder = bpy.data.objects.new('Cylinder', me_cylinder)
ob_cube_002 = bpy.data.objects.new('Cube.002', me_cube_003)

# ---- transforms, parenting, visibility, modifiers, constraints
ob_cube.location = (0.0, 0.5491, 3.084)
ob_cube.lock_rotations_4d = False
ob_cube.empty_display_type = 'ARROWS'
ob_cube.lineart.crease_threshold = 0.0
_m = ob_cube.modifiers.new('Mirror', 'MIRROR')
_m.use_clip = True
ob_cube_001.location = (0.0, 0.1848, 1.355)
ob_cube_001.lineart.crease_threshold = 0.0
_m = ob_cube_001.modifiers.new('Mirror', 'MIRROR')
_m.use_clip = True
ob_cylinder.location = (0.0, 0.1848, 5.96e-08)
ob_cylinder.lineart.crease_threshold = 0.0
ob_cube_002.location = (0.0, 0.5491, 3.084)
ob_cube_002.lock_rotations_4d = False
ob_cube_002.empty_display_type = 'ARROWS'
ob_cube_002.lineart.crease_threshold = 0.0
_m = ob_cube_002.modifiers.new('Mirror', 'MIRROR')
_m.use_clip = True

# ---- collection membership
col_collection.objects.link(ob_cube)
col_collection.objects.link(ob_cube_001)
col_collection.objects.link(ob_cylinder)
col_collection.objects.link(ob_cube_002)

# ---- scene / render settings (as saved in the file)
scene.frame_start = 1; scene.frame_end = 250; scene.frame_set(1)
scene.render.engine = 'BLENDER_EEVEE_NEXT'
scene.cycles.use_denoising = False
scene.cycles.samples = 128
scene.cycles.sampling_pattern = 'TABULATED_SOBOL'
scene.cycles.use_adaptive_sampling = False
scene.cycles.use_light_tree = False
scene.view_settings.view_transform = 'Filmic'
bpy.context.view_layer.update()

# ---- added for rendering (the .blend has no active camera and no usable light): camera, sun
cam_auto = bpy.data.cameras.new('AutoCamera')
cam_auto.lens = 50.0
cam_auto.sensor_width = 36.0
cam_auto.clip_end = 1000.0
ob_auto_camera = bpy.data.objects.new('AutoCamera', cam_auto)
scene.collection.objects.link(ob_auto_camera)
ob_auto_camera.location = (10.7205, -13.0227, 10.4652)
ob_auto_camera.rotation_euler = (1.09748, -7.21219e-08, 0.694738)
scene.camera = ob_auto_camera
light_auto_sun = bpy.data.lights.new('AutoSun', 'SUN')
light_auto_sun.energy = 3.0
light_auto_sun.angle = 0.0523599
ob_auto_sun = bpy.data.objects.new('AutoSun', light_auto_sun)
scene.collection.objects.link(ob_auto_sun)
ob_auto_sun.rotation_euler = (0.872665, 0.174533, 0.523599)
bpy.context.view_layer.update()
